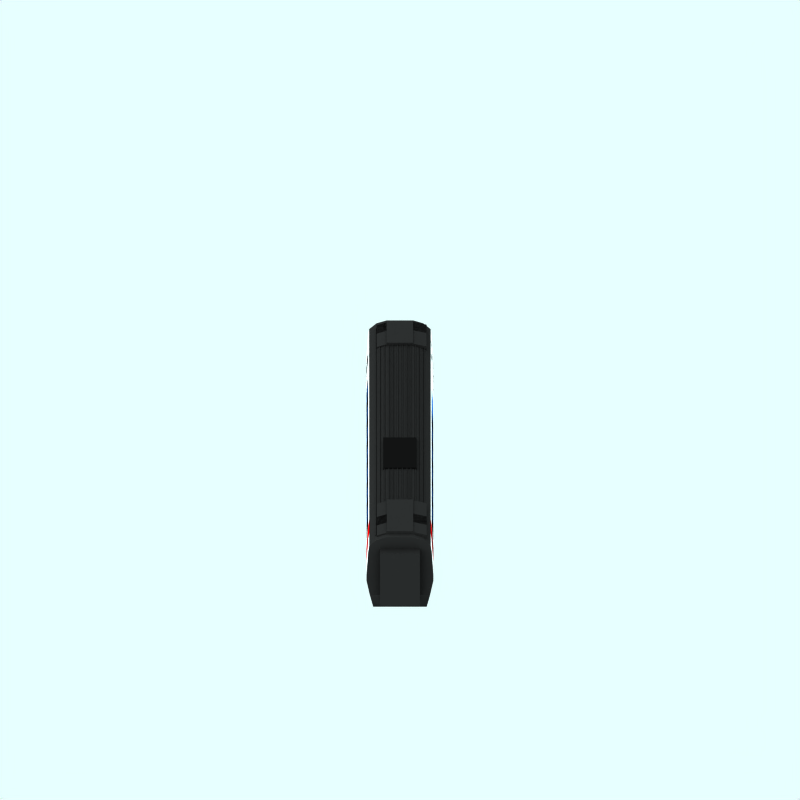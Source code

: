 # Source: br-222-buffet-emt.blend  (saved by Blender 2.77.0; exported with 4.5.12 LTS)
import bpy
from mathutils import Matrix  # noqa: F401  (used for matrix-valued properties, if any)

bpy.ops.wm.read_factory_settings(use_empty=True)
scene = bpy.context.scene
scene.name = 'Scene'

# ---- collections
col_collection_1 = bpy.data.collections.new('Collection 1'); scene.collection.children.link(col_collection_1)
col_collection_2 = bpy.data.collections.new('Collection 2'); scene.collection.children.link(col_collection_2)
col_collection_3 = bpy.data.collections.new('Collection 3'); scene.collection.children.link(col_collection_3)

# ---- materials (node trees are filled in below, after node groups)
mat_underframe = bpy.data.materials.new('Underframe')
mat_underframe.alpha_threshold = 0.0
mat_underframe.preview_render_type = 'FLAT'
mat_underframe.diffuse_color = (0.1334, 0.1334, 0.1334, 1.0)
mat_underframe.roughness = 0.5
mat_underframe.line_color = (0.0, 0.0, 0.0, 1.0)
mat_maincolour4 = bpy.data.materials.new('MainColour4')
mat_maincolour4.alpha_threshold = 0.0
mat_maincolour4.preview_render_type = 'CUBE'
mat_maincolour4.diffuse_color = (1.0, 0.0, 0.0, 1.0)
mat_maincolour4.specular_color = (1.0, 0.9999, 0.9999)
mat_maincolour4.roughness = 0.5
mat_maincolour4.line_color = (0.0, 0.0, 0.0, 1.0)
mat_maincolour1 = bpy.data.materials.new('MainColour1')
mat_maincolour1.alpha_threshold = 0.0
mat_maincolour1.preview_render_type = 'CUBE'
mat_maincolour1.diffuse_color = (0.4, 0.4, 0.4, 1.0)
mat_maincolour1.specular_color = (1.0, 0.9999, 0.9999)
mat_maincolour1.roughness = 0.5
mat_maincolour1.line_color = (0.0, 0.0, 0.0, 1.0)
mat_grill = bpy.data.materials.new('Grill')
mat_grill.alpha_threshold = 0.0
mat_grill.preview_render_type = 'CUBE'
mat_grill.diffuse_color = (0.05, 0.05, 0.05, 1.0)
mat_grill.specular_color = (1.0, 0.9999, 0.9999)
mat_grill.roughness = 0.5
mat_grill.line_color = (0.0, 0.0, 0.0, 1.0)
mat_endcoachcolour = bpy.data.materials.new('EndCoachColour')
mat_endcoachcolour.alpha_threshold = 0.0
mat_endcoachcolour.preview_render_type = 'CUBE'
mat_endcoachcolour.diffuse_color = (0.1197, 0.1197, 0.1197, 1.0)
mat_endcoachcolour.specular_color = (1.0, 0.9999, 0.9999)
mat_endcoachcolour.roughness = 0.5
mat_endcoachcolour.line_color = (0.0, 0.0, 0.0, 1.0)
mat_wheel = bpy.data.materials.new('wheel')
mat_wheel.alpha_threshold = 0.0
mat_wheel.preview_render_type = 'FLAT'
mat_wheel.diffuse_color = (0.2144, 0.2144, 0.2144, 1.0)
mat_wheel.roughness = 0.5
mat_wheel.line_color = (0.0, 0.0, 0.0, 1.0)
mat_maincolour3 = bpy.data.materials.new('MainColour3')
mat_maincolour3.alpha_threshold = 0.0
mat_maincolour3.preview_render_type = 'CUBE'
mat_maincolour3.diffuse_color = (1.0, 0.9999, 0.9999, 1.0)
mat_maincolour3.specular_color = (1.0, 0.9999, 0.9999)
mat_maincolour3.roughness = 0.5
mat_maincolour3.line_color = (0.0, 0.0, 0.0, 1.0)
mat_maincolour2 = bpy.data.materials.new('MainColour2')
mat_maincolour2.alpha_threshold = 0.0
mat_maincolour2.diffuse_color = (0.09725, 0.3573, 0.778, 1.0)
mat_maincolour2.roughness = 0.5
mat_maincolour5_001 = bpy.data.materials.new('MainColour5.001')
mat_maincolour5_001.alpha_threshold = 0.0
mat_maincolour5_001.diffuse_color = (0.09725, 0.3573, 0.778, 1.0)
mat_maincolour5_001.roughness = 0.5
mat_interior_001 = bpy.data.materials.new('Interior.001')
mat_interior_001.alpha_threshold = 0.0
mat_interior_001.preview_render_type = 'CUBE'
mat_interior_001.diffuse_color = (0.0001, 9.999e-05, 9.999e-05, 1.0)
mat_interior_001.specular_color = (1.0, 0.9999, 0.9999)
mat_interior_001.roughness = 0.5
mat_interior_001.line_color = (0.0, 0.0, 0.0, 1.0)
mat_maincolour4_001 = bpy.data.materials.new('MainColour4.001')
mat_maincolour4_001.alpha_threshold = 0.0
mat_maincolour4_001.preview_render_type = 'CUBE'
mat_maincolour4_001.diffuse_color = (0.801, 0.788, 0.788, 1.0)
mat_maincolour4_001.specular_color = (1.0, 0.9999, 0.9999)
mat_maincolour4_001.roughness = 0.5
mat_maincolour4_001.line_color = (0.0, 0.0, 0.0, 1.0)
mat_maincolour5 = bpy.data.materials.new('MainColour5')
mat_maincolour5.alpha_threshold = 0.0
mat_maincolour5.diffuse_color = (0.09725, 0.3573, 0.778, 1.0)
mat_maincolour5.roughness = 0.5

# ---- material node trees

# ---- world
world_world = bpy.data.worlds.new('World'); scene.world = world_world
world_world.color = (0.9059, 1.0, 1.0)
world_world.use_sun_shadow = False
world_world.sun_shadow_jitter_overblur = 0.0
world_world.cycles.sampling_method = 'NONE'
world_world.cycles.sample_map_resolution = 256

# ---- cameras
cam_camera_001 = bpy.data.cameras.new('Camera.001')
cam_camera_001.type = 'ORTHO'
cam_camera_001.passepartout_alpha = 0.2
cam_camera_001.clip_end = 100.0
cam_camera_001.lens = 35.0
cam_camera_001.sensor_width = 32.0
cam_camera_001.sensor_height = 18.0
cam_camera_001.ortho_scale = 24.0
cam_camera_001.display_size = 5.91
cam_camera_001.show_passepartout = False
cam_camera_001.show_safe_areas = True
cam_camera_001.dof.focus_distance = 0.0
cam_camera_001.dof.aperture_fstop = 128.0

# ---- lights
light_lamp = bpy.data.lights.new('Lamp', 'SUN')
light_lamp.transmission_factor = 0.0
light_lamp.angle = 1.571
light_lamp.energy = 0.028
light_lamp.shadow_buffer_clip_start = 0.5
light_lamp.shadow_soft_size = 1.0
light_lamp.shadow_cascade_max_distance = 1000.0
light_lamp.cycles.use_multiple_importance_sampling = False

# ---- meshes
me_plane_010 = bpy.data.meshes.new('Plane.010')
me_plane_010.from_pydata([(-3.2, 2.3, 0.9503), (-3.07, 2.3, 0.9503), (-3.2, 2.43, 0.9307), (-2.43, 2.3, 0.9503), (-2.51, 2.3, 0.9503), (-2.93, 2.3, 0.9503), (-2.71, 2.5, 0.9203), (-2.57, 2.5, 0.9203), (-3.13, 2.5, 0.9203), (-2.79, 2.3, 0.9503), (-2.65, 2.3, 0.9503), (-2.85, 2.5, 0.9203), (-2.99, 2.5, 0.9203), (-3.18, 1.3, 1.0), (-2.43, 1.3, 1.0), (-2.481, 1.3, 1.0), (-3.047, 1.3, 1.0), (-3.2, 1.3, 1.0), (-2.906, 1.3, 1.0), (-2.764, 1.3, 1.0), (-2.622, 1.3, 1.0), (-3.109, 1.5, 1.0), (-3.2, 1.5, 1.0), (-2.967, 1.5, 1.0), (-2.825, 1.5, 1.0), (-2.683, 1.5, 1.0), (-2.55, 1.5, 1.0), (-2.43, 1.5, 1.0), (-3.2, 1.05, 0.9503), (-3.07, 1.05, 0.9503), (-2.43, 1.05, 0.9503), (-2.511, 1.05, 0.9503), (-2.93, 1.05, 0.9503), (-2.793, 1.05, 0.9503), (-2.652, 1.05, 0.9503), (-3.2, 2.5, 0.9203), (-2.43, 2.5, 0.9203), (-2.43, 2.36, 0.9414), (-2.43, 2.22, 0.9553), (-2.43, 2.08, 0.9641), (-2.43, 1.94, 0.9727), (-2.43, 1.8, 0.9816), (-2.43, 1.66, 0.9903), (-2.43, 1.52, 0.9991), (-2.43, 1.38, 1.0), (-2.43, 1.25, 0.9903), (-2.43, 1.11, 0.9623), (-2.43, 0.9701, 0.9346), (-2.43, 0.9, 0.9203), (-2.5, 0.9, 0.9203), (-2.64, 0.9, 0.9203), (-2.78, 0.9, 0.9203), (-2.92, 0.9, 0.9203), (-3.06, 0.9, 0.9203), (-3.2, 0.9, 0.9203), (-3.2, 1.04, 0.9484), (-3.2, 1.18, 0.9763), (-3.2, 1.32, 1.0), (-3.2, 1.45, 1.0), (-3.2, 1.59, 0.9947), (-3.2, 1.73, 0.9861), (-3.2, 1.87, 0.9772), (-3.2, 2.01, 0.9685), (-3.2, 2.15, 0.9603), (-3.2, 2.29, 0.9509), (9.891, 2.3, 0.9503), (10.02, 2.3, 0.9503), (9.891, 2.43, 0.9307), (10.66, 2.3, 0.9503), (10.58, 2.3, 0.9503), (10.16, 2.3, 0.9503), (10.38, 2.5, 0.9203), (10.52, 2.5, 0.9203), (9.961, 2.5, 0.9203), (10.3, 2.3, 0.9503), (10.44, 2.3, 0.9503), (10.24, 2.5, 0.9203), (10.1, 2.5, 0.9203), (9.911, 1.3, 1.0), (10.66, 1.3, 1.0), (10.61, 1.3, 1.0), (10.04, 1.3, 1.0), (9.891, 1.3, 1.0), (10.19, 1.3, 1.0), (10.33, 1.3, 1.0), (10.47, 1.3, 1.0), (9.982, 1.5, 1.0), (9.891, 1.5, 1.0), (10.12, 1.5, 1.0), (10.27, 1.5, 1.0), (10.41, 1.5, 1.0), (10.54, 1.5, 1.0), (10.66, 1.5, 1.0), (9.891, 1.05, 0.9503), (10.02, 1.05, 0.9503), (10.66, 1.05, 0.9503), (10.58, 1.05, 0.9503), (10.16, 1.05, 0.9503), (10.3, 1.05, 0.9503), (10.44, 1.05, 0.9503), (9.891, 2.5, 0.9203), (10.66, 2.5, 0.9203), (10.66, 2.36, 0.9414), (10.66, 2.22, 0.9553), (10.66, 2.08, 0.9641), (10.66, 1.94, 0.9727), (10.66, 1.8, 0.9816), (10.66, 1.66, 0.9903), (10.66, 1.52, 0.9991), (10.66, 1.38, 1.0), (10.66, 1.25, 0.9903), (10.66, 1.11, 0.9623), (10.66, 0.9701, 0.9346), (10.66, 0.9, 0.9203), (10.59, 0.9, 0.9203), (10.45, 0.9, 0.9203), (10.31, 0.9, 0.9203), (10.17, 0.9, 0.9203), (10.03, 0.9, 0.9203), (9.891, 0.9, 0.9203), (9.891, 1.04, 0.9484), (9.891, 1.18, 0.9763), (9.891, 1.32, 1.0), (9.891, 1.45, 1.0), (9.891, 1.59, 0.9947), (9.891, 1.73, 0.9861), (9.891, 1.87, 0.9772), (9.891, 2.01, 0.9685), (9.891, 2.15, 0.9603), (9.891, 2.29, 0.9509)], [(37, 38), (102, 103)], [(0, 1, 2), (4, 3, 37), (6, 4, 37, 7), (8, 2, 1, 5), (9, 10, 11, 12), (10, 4, 6, 11), (5, 9, 12, 8), (30, 46, 31), (30, 31, 47), (31, 34, 49, 47), (47, 49, 48), (33, 50, 49, 34), (32, 51, 50, 33), (29, 52, 51, 32), (29, 53, 52), (28, 55, 53, 29), (53, 55, 54), (26, 44, 27), (28, 29, 56), (16, 18, 21, 22), (16, 22, 58), (16, 33, 34, 18), (13, 16, 58, 57), (13, 32, 33, 16), (13, 57, 17), (13, 17, 56), (13, 56, 29, 32), (21, 59, 22), (21, 23, 60, 59), (23, 24, 61, 60), (24, 25, 62, 61), (25, 26, 63, 62), (18, 19, 23, 21), (18, 34, 31, 19), (19, 31, 46, 20), (19, 20, 24, 23), (15, 20, 46, 45), (15, 25, 24, 20), (14, 44, 26, 15), (15, 26, 25), (14, 15, 45), (26, 43, 64, 63), (26, 27, 43), (0, 64, 1), (1, 64, 43, 42), (1, 42, 41, 5), (5, 41, 40, 9), (9, 40, 39, 10), (4, 10, 39, 38), (3, 4, 38), (7, 37, 36), (2, 8, 35), (65, 66, 67), (69, 68, 102), (71, 69, 102, 72), (73, 67, 66, 70), (74, 75, 76, 77), (75, 69, 71, 76), (70, 74, 77, 73), (95, 111, 96), (95, 96, 112), (96, 99, 114, 112), (112, 114, 113), (98, 115, 114, 99), (97, 116, 115, 98), (94, 117, 116, 97), (94, 118, 117), (93, 120, 118, 94), (118, 120, 119), (91, 109, 92), (93, 94, 121), (81, 83, 86, 87), (81, 87, 123), (81, 98, 99, 83), (78, 81, 123, 122), (78, 97, 98, 81), (78, 122, 82), (78, 82, 121), (78, 121, 94, 97), (86, 124, 87), (86, 88, 125, 124), (88, 89, 126, 125), (89, 90, 127, 126), (90, 91, 128, 127), (83, 84, 88, 86), (83, 99, 96, 84), (84, 96, 111, 85), (84, 85, 89, 88), (80, 85, 111, 110), (80, 90, 89, 85), (79, 109, 91, 80), (80, 91, 90), (79, 80, 110), (91, 108, 129, 128), (91, 92, 108), (65, 129, 66), (66, 129, 108, 107), (66, 107, 106, 70), (70, 106, 105, 74), (74, 105, 104, 75), (69, 75, 104, 103), (68, 69, 103), (72, 102, 101), (67, 73, 100)])
me_plane_010.polygons.foreach_set('use_smooth', [True] * 104)
me_plane_010.materials.append(mat_underframe)
me_plane_010.materials.append(mat_underframe)
me_plane_010.use_remesh_preserve_volume = False
me_plane_010.use_remesh_preserve_attributes = False
me_plane_010.use_mirror_vertex_groups = False
me_plane_010.update()
me_plane_009 = bpy.data.meshes.new('Plane.009')
me_plane_009.from_pydata([(-3.2, 2.3, 0.9503), (-3.07, 2.3, 0.9503), (-3.2, 2.43, 0.9307), (-2.43, 2.3, 0.9503), (-2.51, 2.3, 0.9503), (-2.93, 2.3, 0.9503), (-2.71, 2.5, 0.9203), (-2.57, 2.5, 0.9203), (-3.13, 2.5, 0.9203), (-2.79, 2.3, 0.9503), (-2.65, 2.3, 0.9503), (-2.85, 2.5, 0.9203), (-2.99, 2.5, 0.9203), (-3.18, 1.3, 1.0), (-2.43, 1.3, 1.0), (-2.481, 1.3, 1.0), (-3.047, 1.3, 1.0), (-3.2, 1.3, 1.0), (-2.906, 1.3, 1.0), (-2.764, 1.3, 1.0), (-2.622, 1.3, 1.0), (-3.109, 1.5, 1.0), (-3.2, 1.5, 1.0), (-2.967, 1.5, 1.0), (-2.825, 1.5, 1.0), (-2.683, 1.5, 1.0), (-2.55, 1.5, 1.0), (-2.43, 1.5, 1.0), (-3.2, 1.05, 0.9503), (-3.07, 1.05, 0.9503), (-2.43, 1.05, 0.9503), (-2.511, 1.05, 0.9503), (-2.93, 1.05, 0.9503), (-2.793, 1.05, 0.9503), (-2.652, 1.05, 0.9503), (-3.2, 2.5, 0.9203), (-2.43, 2.5, 0.9203), (-2.43, 2.36, 0.9414), (-2.43, 2.22, 0.9553), (-2.43, 2.08, 0.9641), (-2.43, 1.94, 0.9727), (-2.43, 1.8, 0.9816), (-2.43, 1.66, 0.9903), (-2.43, 1.52, 0.9991), (-2.43, 1.38, 1.0), (-2.43, 1.25, 0.9903), (-2.43, 1.11, 0.9623), (-2.43, 0.9701, 0.9346), (-2.43, 0.9, 0.9203), (-2.5, 0.9, 0.9203), (-2.64, 0.9, 0.9203), (-2.78, 0.9, 0.9203), (-2.92, 0.9, 0.9203), (-3.06, 0.9, 0.9203), (-3.2, 0.9, 0.9203), (-3.2, 1.04, 0.9484), (-3.2, 1.18, 0.9763), (-3.2, 1.32, 1.0), (-3.2, 1.45, 1.0), (-3.2, 1.59, 0.9947), (-3.2, 1.73, 0.9861), (-3.2, 1.87, 0.9772), (-3.2, 2.01, 0.9685), (-3.2, 2.15, 0.9603), (-3.2, 2.29, 0.9509), (9.891, 2.3, 0.9503), (10.02, 2.3, 0.9503), (9.891, 2.43, 0.9307), (10.66, 2.3, 0.9503), (10.58, 2.3, 0.9503), (10.16, 2.3, 0.9503), (10.38, 2.5, 0.9203), (10.52, 2.5, 0.9203), (9.961, 2.5, 0.9203), (10.3, 2.3, 0.9503), (10.44, 2.3, 0.9503), (10.24, 2.5, 0.9203), (10.1, 2.5, 0.9203), (9.911, 1.3, 1.0), (10.66, 1.3, 1.0), (10.61, 1.3, 1.0), (10.04, 1.3, 1.0), (9.891, 1.3, 1.0), (10.19, 1.3, 1.0), (10.33, 1.3, 1.0), (10.47, 1.3, 1.0), (9.982, 1.5, 1.0), (9.891, 1.5, 1.0), (10.12, 1.5, 1.0), (10.27, 1.5, 1.0), (10.41, 1.5, 1.0), (10.54, 1.5, 1.0), (10.66, 1.5, 1.0), (9.891, 1.05, 0.9503), (10.02, 1.05, 0.9503), (10.66, 1.05, 0.9503), (10.58, 1.05, 0.9503), (10.16, 1.05, 0.9503), (10.3, 1.05, 0.9503), (10.44, 1.05, 0.9503), (9.891, 2.5, 0.9203), (10.66, 2.5, 0.9203), (10.66, 2.36, 0.9414), (10.66, 2.22, 0.9553), (10.66, 2.08, 0.9641), (10.66, 1.94, 0.9727), (10.66, 1.8, 0.9816), (10.66, 1.66, 0.9903), (10.66, 1.52, 0.9991), (10.66, 1.38, 1.0), (10.66, 1.25, 0.9903), (10.66, 1.11, 0.9623), (10.66, 0.9701, 0.9346), (10.66, 0.9, 0.9203), (10.59, 0.9, 0.9203), (10.45, 0.9, 0.9203), (10.31, 0.9, 0.9203), (10.17, 0.9, 0.9203), (10.03, 0.9, 0.9203), (9.891, 0.9, 0.9203), (9.891, 1.04, 0.9484), (9.891, 1.18, 0.9763), (9.891, 1.32, 1.0), (9.891, 1.45, 1.0), (9.891, 1.59, 0.9947), (9.891, 1.73, 0.9861), (9.891, 1.87, 0.9772), (9.891, 2.01, 0.9685), (9.891, 2.15, 0.9603), (9.891, 2.29, 0.9509)], [(37, 38), (102, 103)], [(0, 1, 2), (4, 3, 37), (6, 4, 37, 7), (8, 2, 1, 5), (9, 10, 11, 12), (10, 4, 6, 11), (5, 9, 12, 8), (30, 46, 31), (30, 31, 47), (31, 34, 49, 47), (47, 49, 48), (33, 50, 49, 34), (32, 51, 50, 33), (29, 52, 51, 32), (29, 53, 52), (28, 55, 53, 29), (53, 55, 54), (26, 44, 27), (28, 29, 56), (16, 18, 21, 22), (16, 22, 58), (16, 33, 34, 18), (13, 16, 58, 57), (13, 32, 33, 16), (13, 57, 17), (13, 17, 56), (13, 56, 29, 32), (21, 59, 22), (21, 23, 60, 59), (23, 24, 61, 60), (24, 25, 62, 61), (25, 26, 63, 62), (18, 19, 23, 21), (18, 34, 31, 19), (19, 31, 46, 20), (19, 20, 24, 23), (15, 20, 46, 45), (15, 25, 24, 20), (14, 44, 26, 15), (15, 26, 25), (14, 15, 45), (26, 43, 64, 63), (26, 27, 43), (0, 64, 1), (1, 64, 43, 42), (1, 42, 41, 5), (5, 41, 40, 9), (9, 40, 39, 10), (4, 10, 39, 38), (3, 4, 38), (7, 37, 36), (2, 8, 35), (65, 66, 67), (69, 68, 102), (71, 69, 102, 72), (73, 67, 66, 70), (74, 75, 76, 77), (75, 69, 71, 76), (70, 74, 77, 73), (95, 111, 96), (95, 96, 112), (96, 99, 114, 112), (112, 114, 113), (98, 115, 114, 99), (97, 116, 115, 98), (94, 117, 116, 97), (94, 118, 117), (93, 120, 118, 94), (118, 120, 119), (91, 109, 92), (93, 94, 121), (81, 83, 86, 87), (81, 87, 123), (81, 98, 99, 83), (78, 81, 123, 122), (78, 97, 98, 81), (78, 122, 82), (78, 82, 121), (78, 121, 94, 97), (86, 124, 87), (86, 88, 125, 124), (88, 89, 126, 125), (89, 90, 127, 126), (90, 91, 128, 127), (83, 84, 88, 86), (83, 99, 96, 84), (84, 96, 111, 85), (84, 85, 89, 88), (80, 85, 111, 110), (80, 90, 89, 85), (79, 109, 91, 80), (80, 91, 90), (79, 80, 110), (91, 108, 129, 128), (91, 92, 108), (65, 129, 66), (66, 129, 108, 107), (66, 107, 106, 70), (70, 106, 105, 74), (74, 105, 104, 75), (69, 75, 104, 103), (68, 69, 103), (72, 102, 101), (67, 73, 100)])
me_plane_009.polygons.foreach_set('use_smooth', [True] * 104)
me_plane_009.materials.append(mat_underframe)
me_plane_009.materials.append(mat_underframe)
me_plane_009.use_remesh_preserve_volume = False
me_plane_009.use_remesh_preserve_attributes = False
me_plane_009.use_mirror_vertex_groups = False
me_plane_009.update()
me_plane_003 = bpy.data.meshes.new('Plane.003')
me_plane_003.from_pydata([(-3.2, 2.3, 0.9503), (-3.07, 2.3, 0.9503), (-3.2, 2.43, 0.9307), (-2.43, 2.3, 0.9503), (-2.51, 2.3, 0.9503), (-2.93, 2.3, 0.9503), (-2.71, 2.5, 0.9203), (-2.57, 2.5, 0.9203), (-3.13, 2.5, 0.9203), (-2.79, 2.3, 0.9503), (-2.65, 2.3, 0.9503), (-2.85, 2.5, 0.9203), (-2.99, 2.5, 0.9203), (-3.18, 1.3, 1.0), (-2.43, 1.3, 1.0), (-2.481, 1.3, 1.0), (-3.047, 1.3, 1.0), (-3.2, 1.3, 1.0), (-2.906, 1.3, 1.0), (-2.764, 1.3, 1.0), (-2.622, 1.3, 1.0), (-3.109, 1.5, 1.0), (-3.2, 1.5, 1.0), (-2.967, 1.5, 1.0), (-2.825, 1.5, 1.0), (-2.683, 1.5, 1.0), (-2.55, 1.5, 1.0), (-2.43, 1.5, 1.0), (-3.2, 1.05, 0.9503), (-3.07, 1.05, 0.9503), (-2.43, 1.05, 0.9503), (-2.511, 1.05, 0.9503), (-2.93, 1.05, 0.9503), (-2.793, 1.05, 0.9503), (-2.652, 1.05, 0.9503), (-3.2, 2.5, 0.9203), (-2.43, 2.5, 0.9203), (-2.43, 2.36, 0.9414), (-2.43, 2.22, 0.9553), (-2.43, 2.08, 0.9641), (-2.43, 1.94, 0.9727), (-2.43, 1.8, 0.9816), (-2.43, 1.66, 0.9903), (-2.43, 1.52, 0.9991), (-2.43, 1.38, 1.0), (-2.43, 1.25, 0.9903), (-2.43, 1.11, 0.9623), (-2.43, 0.9701, 0.9346), (-2.43, 0.9, 0.9203), (-2.5, 0.9, 0.9203), (-2.64, 0.9, 0.9203), (-2.78, 0.9, 0.9203), (-2.92, 0.9, 0.9203), (-3.06, 0.9, 0.9203), (-3.2, 0.9, 0.9203), (-3.2, 1.04, 0.9484), (-3.2, 1.18, 0.9763), (-3.2, 1.32, 1.0), (-3.2, 1.45, 1.0), (-3.2, 1.59, 0.9947), (-3.2, 1.73, 0.9861), (-3.2, 1.87, 0.9772), (-3.2, 2.01, 0.9685), (-3.2, 2.15, 0.9603), (-3.2, 2.29, 0.9509)], [(37, 38)], [(0, 1, 2), (4, 3, 37), (6, 4, 37, 7), (8, 2, 1, 5), (9, 10, 11, 12), (10, 4, 6, 11), (5, 9, 12, 8), (30, 46, 31), (30, 31, 47), (31, 34, 49, 47), (47, 49, 48), (33, 50, 49, 34), (32, 51, 50, 33), (29, 52, 51, 32), (29, 53, 52), (28, 55, 53, 29), (53, 55, 54), (26, 44, 27), (28, 29, 56), (16, 18, 21, 22), (16, 22, 58), (16, 33, 34, 18), (13, 16, 58, 57), (13, 32, 33, 16), (13, 57, 17), (13, 17, 56), (13, 56, 29, 32), (21, 59, 22), (21, 23, 60, 59), (23, 24, 61, 60), (24, 25, 62, 61), (25, 26, 63, 62), (18, 19, 23, 21), (18, 34, 31, 19), (19, 31, 46, 20), (19, 20, 24, 23), (15, 20, 46, 45), (15, 25, 24, 20), (14, 44, 26, 15), (15, 26, 25), (14, 15, 45), (26, 43, 64, 63), (26, 27, 43), (0, 64, 1), (1, 64, 43, 42), (1, 42, 41, 5), (5, 41, 40, 9), (9, 40, 39, 10), (4, 10, 39, 38), (3, 4, 38), (7, 37, 36), (2, 8, 35)])
me_plane_003.polygons.foreach_set('use_smooth', [True] * 52)
me_plane_003.polygons.foreach_set('material_index', [1, 0, 0, 0, 0, 1, 1, 1, 1, 0, 0, 1, 0, 1, 0, 0, 1, 0, 0, 1, 1, 1, 0, 0, 0, 1, 1, 1, 0, 1, 0, 1, 0, 0, 1, 1, 0, 0, 1, 1, 1, 0, 0, 1, 1, 0, 1, 0, 1, 0, 1, 0])
me_plane_003.materials.append(mat_maincolour4)
me_plane_003.materials.append(mat_maincolour4)
me_plane_003.use_remesh_preserve_volume = False
me_plane_003.use_remesh_preserve_attributes = False
me_plane_003.use_mirror_vertex_groups = False
me_plane_003.update()
me_plane_007 = bpy.data.meshes.new('Plane.007')
me_plane_007.from_pydata([(0.9497, 1.05, 2.3), (0.9497, 1.05, 2.1), (0.9747, 1.175, 2.3), (0.9747, 1.175, 2.1)], [], [(0, 1, 3, 2)])
me_plane_007.polygons.foreach_set('use_smooth', [True] * 1)
me_plane_007.materials.append(mat_maincolour1)
me_plane_007.use_remesh_preserve_volume = False
me_plane_007.use_remesh_preserve_attributes = False
me_plane_007.use_mirror_vertex_groups = False
me_plane_007.update()
me_plane_006 = bpy.data.meshes.new('Plane.006')
me_plane_006.from_pydata([(0.9497, 1.05, -7.2), (0.9497, 1.05, -7.4), (0.9747, 1.175, -7.2), (0.9747, 1.175, -7.4)], [], [(0, 1, 3, 2)])
me_plane_006.polygons.foreach_set('use_smooth', [True] * 1)
me_plane_006.materials.append(mat_maincolour1)
me_plane_006.use_remesh_preserve_volume = False
me_plane_006.use_remesh_preserve_attributes = False
me_plane_006.use_mirror_vertex_groups = False
me_plane_006.update()
me_plane_002 = bpy.data.meshes.new('Plane.002')
me_plane_002.from_pydata([(0.9503, 1.05, -7.2), (0.9503, 1.05, -7.4), (0.9753, 1.175, -7.2), (0.9753, 1.175, -7.4)], [], [(0, 1, 3, 2)])
me_plane_002.polygons.foreach_set('use_smooth', [True] * 1)
me_plane_002.materials.append(mat_maincolour1)
me_plane_002.use_remesh_preserve_volume = False
me_plane_002.use_remesh_preserve_attributes = False
me_plane_002.use_mirror_vertex_groups = False
me_plane_002.update()
me_plane_001 = bpy.data.meshes.new('Plane.001')
me_plane_001.from_pydata([(0.9503, 1.05, 2.3), (0.9503, 1.05, 2.1), (0.9753, 1.175, 2.3), (0.9753, 1.175, 2.1)], [], [(0, 1, 3, 2)])
me_plane_001.polygons.foreach_set('use_smooth', [True] * 1)
me_plane_001.materials.append(mat_maincolour1)
me_plane_001.use_remesh_preserve_volume = False
me_plane_001.use_remesh_preserve_attributes = False
me_plane_001.use_mirror_vertex_groups = False
me_plane_001.update()
me_cube_005 = bpy.data.meshes.new('Cube.005')
me_cube_005.from_pydata([(0.5, 1.9, 0.85), (0.5, 0.1, 0.85), (-0.5, 0.1, 0.85), (-0.5, 1.9, 0.85), (0.5, 1.9, 2.85), (0.5, 0.1, 2.85), (-0.5, 0.1, 2.85), (-0.5, 1.9, 2.85)], [], [(0, 1, 2, 3), (4, 7, 6, 5), (0, 4, 5, 1), (1, 5, 6, 2), (2, 6, 7, 3), (4, 0, 3, 7)])
me_cube_005.materials.append(mat_grill)
me_cube_005.use_remesh_preserve_volume = False
me_cube_005.use_remesh_preserve_attributes = False
me_cube_005.use_mirror_vertex_groups = False
me_cube_005.update()
me_cube_022 = bpy.data.meshes.new('Cube.022')
me_cube_022.from_pydata([(3.8, 2.9, -0.4), (3.8, 2.5, -0.4), (3.2, 2.5, -0.4), (3.2, 2.9, -0.4), (3.8, 2.9, 0.4), (3.8, 2.5, 0.4), (3.2, 2.5, 0.4), (3.2, 2.9, 0.4), (3.2, 2.4, 0.8), (3.8, 2.4, 0.8), (3.2, 2.4, -0.7), (3.8, 2.4, -0.7), (3.8, 2.77, 0.8), (3.2, 2.77, 0.8), (3.2, 2.87, 0.4), (3.8, 2.87, 0.4), (3.8, 2.75, -0.7), (3.2, 2.75, -0.7), (3.2, 2.85, -0.4), (3.8, 2.85, -0.4)], [], [(0, 4, 5, 1), (1, 5, 6, 2), (2, 6, 7, 3), (4, 0, 3, 7), (6, 5, 9, 8), (1, 2, 10, 11), (4, 7, 14, 15), (15, 14, 13, 12), (6, 8, 13, 14), (8, 9, 12, 13), (5, 15, 12, 9), (3, 0, 19, 18), (18, 19, 16, 17), (1, 11, 16, 19), (2, 18, 17, 10), (10, 17, 16, 11)])
me_cube_022.materials.append(mat_endcoachcolour)
me_cube_022.use_remesh_preserve_volume = False
me_cube_022.use_remesh_preserve_attributes = False
me_cube_022.use_mirror_vertex_groups = False
me_cube_022.update()
me_cube_021 = bpy.data.meshes.new('Cube.021')
me_cube_021.from_pydata([(3.2, 2.9, -0.4), (3.2, 2.5, -0.4), (1.9, 2.5, -0.4), (1.9, 2.9, -0.4), (3.2, 2.9, 0.4), (3.2, 2.5, 0.4), (1.9, 2.5, 0.4), (1.9, 2.9, 0.4), (1.9, 2.4, 0.8), (3.2, 2.4, 0.8), (1.9, 2.4, -0.7), (3.2, 2.4, -0.7), (3.2, 2.77, 0.8), (1.9, 2.77, 0.8), (1.9, 2.87, 0.4), (3.2, 2.87, 0.4), (3.2, 2.75, -0.7), (1.9, 2.75, -0.7), (1.9, 2.85, -0.4), (3.2, 2.85, -0.4)], [], [(0, 4, 5, 1), (1, 5, 6, 2), (2, 6, 7, 3), (4, 0, 3, 7), (6, 5, 9, 8), (1, 2, 10, 11), (4, 7, 14, 15), (15, 14, 13, 12), (6, 8, 13, 14), (8, 9, 12, 13), (5, 15, 12, 9), (3, 0, 19, 18), (18, 19, 16, 17), (1, 11, 16, 19), (2, 18, 17, 10), (10, 17, 16, 11)])
me_cube_021.materials.append(mat_endcoachcolour)
me_cube_021.use_remesh_preserve_volume = False
me_cube_021.use_remesh_preserve_attributes = False
me_cube_021.use_mirror_vertex_groups = False
me_cube_021.update()
me_cube_020 = bpy.data.meshes.new('Cube.020')
me_cube_020.from_pydata([(3.2, 2.77, 0.8), (2.7, 2.77, 0.8), (2.7, 2.87, 0.4), (3.2, 2.87, 0.4), (3.2, 2.75, -0.7), (2.7, 2.75, -0.7), (2.7, 2.85, -0.4), (3.2, 2.85, -0.4)], [], [(1, 0, 3, 2), (6, 7, 4, 5)])
me_cube_020.materials.append(mat_grill)
me_cube_020.use_remesh_preserve_volume = False
me_cube_020.use_remesh_preserve_attributes = False
me_cube_020.use_mirror_vertex_groups = False
me_cube_020.update()
me_cube_019 = bpy.data.meshes.new('Cube.019')
me_cube_019.from_pydata([(8.8, 2.77, 0.8), (8.3, 2.77, 0.8), (8.3, 2.87, 0.4), (8.8, 2.87, 0.4), (8.8, 2.75, -0.7), (8.3, 2.75, -0.7), (8.3, 2.85, -0.4), (8.8, 2.85, -0.4)], [], [(1, 0, 3, 2), (6, 7, 4, 5)])
me_cube_019.materials.append(mat_grill)
me_cube_019.use_remesh_preserve_volume = False
me_cube_019.use_remesh_preserve_attributes = False
me_cube_019.use_mirror_vertex_groups = False
me_cube_019.update()
me_cube_004 = bpy.data.meshes.new('Cube.004')
me_cube_004.from_pydata([(0.72, 2.72, -8.7), (0.72, 2.62, -8.7), (0.74, 2.6, -8.7), (0.74, 2.7, -8.7), (0.72, 2.72, 3.7), (0.72, 2.62, 3.7), (0.74, 2.6, 3.7), (0.74, 2.7, 3.7), (0.6, 2.77, -8.7), (0.6, 2.67, -8.7), (0.62, 2.66, -8.7), (0.62, 2.76, -8.7), (0.6, 2.77, 3.7), (0.6, 2.67, 3.7), (0.62, 2.66, 3.7), (0.62, 2.76, 3.7), (0.46, 2.82, -8.7), (0.46, 2.72, -8.7), (0.48, 2.71, -8.7), (0.48, 2.81, -8.7), (0.46, 2.82, 3.7), (0.46, 2.72, 3.7), (0.48, 2.71, 3.7), (0.48, 2.81, 3.7), (0.32, 2.84, -8.7), (0.32, 2.74, -8.7), (0.34, 2.74, -8.7), (0.34, 2.84, -8.7), (0.32, 2.84, 3.7), (0.32, 2.74, 3.7), (0.34, 2.74, 3.7), (0.34, 2.84, 3.7), (0.2, 2.84, -8.7), (0.2, 2.74, -8.7), (0.22, 2.74, -8.7), (0.22, 2.84, -8.7), (0.2, 2.84, 3.7), (0.2, 2.74, 3.7), (0.22, 2.74, 3.7), (0.22, 2.84, 3.7), (0.06, 2.84, -8.7), (0.06, 2.74, -8.7), (0.08, 2.74, -8.7), (0.08, 2.84, -8.7), (0.06, 2.84, 3.7), (0.06, 2.74, 3.7), (0.08, 2.74, 3.7), (0.08, 2.84, 3.7), (-0.06, 2.84, -8.7), (-0.06, 2.74, -8.7), (-0.08, 2.74, -8.7), (-0.08, 2.84, -8.7), (-0.06, 2.84, 3.7), (-0.06, 2.74, 3.7), (-0.08, 2.74, 3.7), (-0.08, 2.84, 3.7), (-0.2, 2.84, -8.7), (-0.2, 2.74, -8.7), (-0.22, 2.74, -8.7), (-0.22, 2.84, -8.7), (-0.2, 2.84, 3.7), (-0.2, 2.74, 3.7), (-0.22, 2.74, 3.7), (-0.22, 2.84, 3.7), (-0.32, 2.84, -8.7), (-0.32, 2.74, -8.7), (-0.34, 2.74, -8.7), (-0.34, 2.84, -8.7), (-0.32, 2.84, 3.7), (-0.32, 2.74, 3.7), (-0.34, 2.74, 3.7), (-0.34, 2.84, 3.7), (-0.46, 2.82, -8.7), (-0.46, 2.72, -8.7), (-0.48, 2.71, -8.7), (-0.48, 2.81, -8.7), (-0.46, 2.82, 3.7), (-0.46, 2.72, 3.7), (-0.48, 2.71, 3.7), (-0.48, 2.81, 3.7), (-0.6, 2.77, -8.7), (-0.6, 2.67, -8.7), (-0.62, 2.66, -8.7), (-0.62, 2.76, -8.7), (-0.6, 2.77, 3.7), (-0.6, 2.67, 3.7), (-0.62, 2.66, 3.7), (-0.62, 2.76, 3.7), (-0.72, 2.72, -8.7), (-0.72, 2.62, -8.7), (-0.74, 2.6, -8.7), (-0.74, 2.7, -8.7), (-0.72, 2.72, 3.7), (-0.72, 2.62, 3.7), (-0.74, 2.6, 3.7), (-0.74, 2.7, 3.7), (0.4, 2.8, -9.0), (-0.4, 2.8, -9.0), (-0.4, 2.8, 4.0), (0.4, 2.8, 4.0), (0.92, 2.5, -9.0), (-0.92, 2.5, -9.0), (0.7, 2.7, -9.0), (-0.7, 2.7, -9.0), (-0.7, 2.7, 4.0), (0.7, 2.7, 4.0), (-0.92, 2.5, 4.0), (0.92, 2.5, 4.0)], [], [(0, 1, 2, 3), (4, 7, 6, 5), (0, 4, 5, 1), (1, 5, 6, 2), (2, 6, 7, 3), (4, 0, 3, 7), (8, 9, 10, 11), (12, 15, 14, 13), (8, 12, 13, 9), (9, 13, 14, 10), (10, 14, 15, 11), (12, 8, 11, 15), (16, 17, 18, 19), (20, 23, 22, 21), (16, 20, 21, 17), (17, 21, 22, 18), (18, 22, 23, 19), (20, 16, 19, 23), (24, 25, 26, 27), (28, 31, 30, 29), (24, 28, 29, 25), (25, 29, 30, 26), (26, 30, 31, 27), (28, 24, 27, 31), (32, 33, 34, 35), (36, 39, 38, 37), (32, 36, 37, 33), (33, 37, 38, 34), (34, 38, 39, 35), (36, 32, 35, 39), (40, 41, 42, 43), (44, 47, 46, 45), (40, 44, 45, 41), (41, 45, 46, 42), (42, 46, 47, 43), (44, 40, 43, 47), (48, 49, 50, 51), (52, 55, 54, 53), (48, 52, 53, 49), (49, 53, 54, 50), (50, 54, 55, 51), (52, 48, 51, 55), (56, 57, 58, 59), (60, 63, 62, 61), (56, 60, 61, 57), (57, 61, 62, 58), (58, 62, 63, 59), (60, 56, 59, 63), (64, 65, 66, 67), (68, 71, 70, 69), (64, 68, 69, 65), (65, 69, 70, 66), (66, 70, 71, 67), (68, 64, 67, 71), (72, 73, 74, 75), (76, 79, 78, 77), (72, 76, 77, 73), (73, 77, 78, 74), (74, 78, 79, 75), (76, 72, 75, 79), (80, 81, 82, 83), (84, 87, 86, 85), (80, 84, 85, 81), (81, 85, 86, 82), (82, 86, 87, 83), (84, 80, 83, 87), (88, 89, 90, 91), (92, 95, 94, 93), (88, 92, 93, 89), (89, 93, 94, 90), (90, 94, 95, 91), (92, 88, 91, 95), (103, 104, 98, 97), (99, 96, 97, 98), (96, 99, 105, 102), (101, 106, 104, 103), (107, 100, 102, 105)])
me_cube_004.polygons.foreach_set('use_smooth', [0, 0, 0, 0, 0, 0, 0, 0, 0, 0, 0, 0, 0, 0, 0, 0, 0, 0, 0, 0, 0, 0, 0, 0, 0, 0, 0, 0, 0, 0, 0, 0, 0, 0, 0, 0, 0, 0, 0, 0, 0, 0, 0, 0, 0, 0, 0, 0, 0, 0, 0, 0, 0, 0, 0, 0, 0, 0, 0, 0, 0, 0, 0, 0, 0, 0, 0, 0, 0, 0, 0, 0, 1, 1, 1, 1, 1])
me_cube_004.materials.append(mat_endcoachcolour)
me_cube_004.use_remesh_preserve_volume = False
me_cube_004.use_remesh_preserve_attributes = False
me_cube_004.use_mirror_vertex_groups = False
me_cube_004.update()
me_cube_003 = bpy.data.meshes.new('Cube.003')
me_cube_003.from_pydata([(8.8, 2.9, -0.4), (8.8, 2.5, -0.4), (7.5, 2.5, -0.4), (7.5, 2.9, -0.4), (8.8, 2.9, 0.4), (8.8, 2.5, 0.4), (7.5, 2.5, 0.4), (7.5, 2.9, 0.4), (7.5, 2.4, 0.8), (8.8, 2.4, 0.8), (7.5, 2.4, -0.7), (8.8, 2.4, -0.7), (8.8, 2.77, 0.8), (7.5, 2.77, 0.8), (7.5, 2.87, 0.4), (8.8, 2.87, 0.4), (8.8, 2.75, -0.7), (7.5, 2.75, -0.7), (7.5, 2.85, -0.4), (8.8, 2.85, -0.4)], [], [(0, 4, 5, 1), (1, 5, 6, 2), (2, 6, 7, 3), (4, 0, 3, 7), (6, 5, 9, 8), (1, 2, 10, 11), (4, 7, 14, 15), (15, 14, 13, 12), (6, 8, 13, 14), (8, 9, 12, 13), (5, 15, 12, 9), (3, 0, 19, 18), (18, 19, 16, 17), (1, 11, 16, 19), (2, 18, 17, 10), (10, 17, 16, 11)])
me_cube_003.materials.append(mat_endcoachcolour)
me_cube_003.use_remesh_preserve_volume = False
me_cube_003.use_remesh_preserve_attributes = False
me_cube_003.use_mirror_vertex_groups = False
me_cube_003.update()
me_plane_081 = bpy.data.meshes.new('Plane.081')
me_plane_081.from_pydata([(1.001, 1.3, -8.9), (1.001, 1.5, -8.9), (1.001, 1.5, -8.5), (1.001, 1.3, -8.5)], [], [(3, 0, 1, 2)])
me_plane_081.polygons.foreach_set('use_smooth', [True] * 1)
me_plane_081.materials.append(mat_endcoachcolour)
me_plane_081.use_remesh_preserve_volume = False
me_plane_081.use_remesh_preserve_attributes = False
me_plane_081.use_mirror_vertex_groups = False
me_plane_081.update()
me_plane_077 = bpy.data.meshes.new('Plane.077')
me_plane_077.from_pydata([(2.43, 2.3, 0.9503), (2.56, 2.3, 0.9503), (2.43, 2.43, 0.9307), (3.2, 2.3, 0.9503), (3.12, 2.3, 0.9503), (2.7, 2.3, 0.9503), (2.92, 2.5, 0.9203), (3.06, 2.5, 0.9203), (2.5, 2.5, 0.9203), (2.84, 2.3, 0.9503), (2.98, 2.3, 0.9503), (2.78, 2.5, 0.9203), (2.64, 2.5, 0.9203), (2.45, 1.3, 1.0), (3.2, 1.3, 1.0), (3.149, 1.3, 1.0), (2.583, 1.3, 1.0), (2.43, 1.3, 1.0), (2.724, 1.3, 1.0), (2.866, 1.3, 1.0), (3.008, 1.3, 1.0), (2.521, 1.5, 1.0), (2.43, 1.5, 1.0), (2.663, 1.5, 1.0), (2.805, 1.5, 1.0), (2.947, 1.5, 1.0), (3.08, 1.5, 1.0), (3.2, 1.5, 1.0), (2.43, 1.05, 0.9503), (2.56, 1.05, 0.9503), (3.2, 1.05, 0.9503), (3.119, 1.05, 0.9503), (2.7, 1.05, 0.9503), (2.837, 1.05, 0.9503), (2.978, 1.05, 0.9503), (2.43, 2.5, 0.9203), (3.2, 2.5, 0.9203), (3.2, 2.36, 0.9414), (3.2, 2.22, 0.9553), (3.2, 2.08, 0.9641), (3.2, 1.94, 0.9727), (3.2, 1.8, 0.9816), (3.2, 1.66, 0.9903), (3.2, 1.52, 0.9991), (3.2, 1.38, 1.0), (3.2, 1.25, 0.9903), (3.2, 1.11, 0.9623), (3.2, 0.9701, 0.9346), (3.2, 0.9, 0.9203), (3.13, 0.9, 0.9203), (2.99, 0.9, 0.9203), (2.85, 0.9, 0.9203), (2.71, 0.9, 0.9203), (2.57, 0.9, 0.9203), (2.43, 0.9, 0.9203), (2.43, 1.04, 0.9484), (2.43, 1.18, 0.9763), (2.43, 1.32, 1.0), (2.43, 1.45, 1.0), (2.43, 1.59, 0.9947), (2.43, 1.73, 0.9861), (2.43, 1.87, 0.9772), (2.43, 2.01, 0.9685), (2.43, 2.15, 0.9603), (2.43, 2.29, 0.9509)], [(37, 38)], [(0, 1, 2), (4, 3, 37), (6, 4, 37, 7), (8, 2, 1, 5), (9, 10, 11, 12), (10, 4, 6, 11), (5, 9, 12, 8), (30, 46, 31), (30, 31, 47), (31, 34, 49, 47), (47, 49, 48), (33, 50, 49, 34), (32, 51, 50, 33), (29, 52, 51, 32), (29, 53, 52), (28, 55, 53, 29), (53, 55, 54), (26, 44, 27), (28, 29, 56), (16, 18, 21, 22), (16, 22, 58), (16, 33, 34, 18), (13, 16, 58, 57), (13, 32, 33, 16), (13, 57, 17), (13, 17, 56), (13, 56, 29, 32), (21, 59, 22), (21, 23, 60, 59), (23, 24, 61, 60), (24, 25, 62, 61), (25, 26, 63, 62), (18, 19, 23, 21), (18, 34, 31, 19), (19, 31, 46, 20), (19, 20, 24, 23), (15, 20, 46, 45), (15, 25, 24, 20), (14, 44, 26, 15), (15, 26, 25), (14, 15, 45), (26, 43, 64, 63), (26, 27, 43), (0, 64, 1), (1, 64, 43, 42), (1, 42, 41, 5), (5, 41, 40, 9), (9, 40, 39, 10), (4, 10, 39, 38), (3, 4, 38), (7, 37, 36), (2, 8, 35)])
me_plane_077.polygons.foreach_set('use_smooth', [True] * 52)
me_plane_077.polygons.foreach_set('material_index', [1, 0, 0, 0, 0, 1, 1, 1, 1, 0, 0, 1, 0, 1, 0, 0, 1, 0, 0, 1, 1, 1, 0, 0, 0, 1, 1, 1, 0, 1, 0, 1, 0, 0, 1, 1, 0, 0, 1, 1, 1, 0, 0, 1, 1, 0, 1, 0, 1, 0, 1, 0])
me_plane_077.materials.append(mat_maincolour4)
me_plane_077.materials.append(mat_maincolour4)
me_plane_077.use_remesh_preserve_volume = False
me_plane_077.use_remesh_preserve_attributes = False
me_plane_077.use_mirror_vertex_groups = False
me_plane_077.update()
me_plane_071 = bpy.data.meshes.new('Plane.071')
me_plane_071.from_pydata([(-3.2, 2.3, 0.9503), (-3.07, 2.3, 0.9503), (-3.2, 2.43, 0.9307), (-2.43, 2.3, 0.9503), (-2.51, 2.3, 0.9503), (-2.93, 2.3, 0.9503), (-2.71, 2.5, 0.9203), (-2.57, 2.5, 0.9203), (-3.13, 2.5, 0.9203), (-2.79, 2.3, 0.9503), (-2.65, 2.3, 0.9503), (-2.85, 2.5, 0.9203), (-2.99, 2.5, 0.9203), (-3.18, 1.3, 1.0), (-2.43, 1.3, 1.0), (-2.481, 1.3, 1.0), (-3.047, 1.3, 1.0), (-3.2, 1.3, 1.0), (-2.906, 1.3, 1.0), (-2.764, 1.3, 1.0), (-2.622, 1.3, 1.0), (-3.109, 1.5, 1.0), (-3.2, 1.5, 1.0), (-2.967, 1.5, 1.0), (-2.825, 1.5, 1.0), (-2.683, 1.5, 1.0), (-2.55, 1.5, 1.0), (-2.43, 1.5, 1.0), (-3.2, 1.05, 0.9503), (-3.07, 1.05, 0.9503), (-2.43, 1.05, 0.9503), (-2.511, 1.05, 0.9503), (-2.93, 1.05, 0.9503), (-2.793, 1.05, 0.9503), (-2.652, 1.05, 0.9503), (-3.2, 2.5, 0.9203), (-2.43, 2.5, 0.9203), (-2.43, 2.36, 0.9414), (-2.43, 2.22, 0.9553), (-2.43, 2.08, 0.9641), (-2.43, 1.94, 0.9727), (-2.43, 1.8, 0.9816), (-2.43, 1.66, 0.9903), (-2.43, 1.52, 0.9991), (-2.43, 1.38, 1.0), (-2.43, 1.25, 0.9903), (-2.43, 1.11, 0.9623), (-2.43, 0.9701, 0.9346), (-2.43, 0.9, 0.9203), (-2.5, 0.9, 0.9203), (-2.64, 0.9, 0.9203), (-2.78, 0.9, 0.9203), (-2.92, 0.9, 0.9203), (-3.06, 0.9, 0.9203), (-3.2, 0.9, 0.9203), (-3.2, 1.04, 0.9484), (-3.2, 1.18, 0.9763), (-3.2, 1.32, 1.0), (-3.2, 1.45, 1.0), (-3.2, 1.59, 0.9947), (-3.2, 1.73, 0.9861), (-3.2, 1.87, 0.9772), (-3.2, 2.01, 0.9685), (-3.2, 2.15, 0.9603), (-3.2, 2.29, 0.9509)], [(37, 38)], [(0, 1, 2), (4, 3, 37), (6, 4, 37, 7), (8, 2, 1, 5), (9, 10, 11, 12), (10, 4, 6, 11), (5, 9, 12, 8), (30, 46, 31), (30, 31, 47), (31, 34, 49, 47), (47, 49, 48), (33, 50, 49, 34), (32, 51, 50, 33), (29, 52, 51, 32), (29, 53, 52), (28, 55, 53, 29), (53, 55, 54), (26, 44, 27), (28, 29, 56), (16, 18, 21, 22), (16, 22, 58), (16, 33, 34, 18), (13, 16, 58, 57), (13, 32, 33, 16), (13, 57, 17), (13, 17, 56), (13, 56, 29, 32), (21, 59, 22), (21, 23, 60, 59), (23, 24, 61, 60), (24, 25, 62, 61), (25, 26, 63, 62), (18, 19, 23, 21), (18, 34, 31, 19), (19, 31, 46, 20), (19, 20, 24, 23), (15, 20, 46, 45), (15, 25, 24, 20), (14, 44, 26, 15), (15, 26, 25), (14, 15, 45), (26, 43, 64, 63), (26, 27, 43), (0, 64, 1), (1, 64, 43, 42), (1, 42, 41, 5), (5, 41, 40, 9), (9, 40, 39, 10), (4, 10, 39, 38), (3, 4, 38), (7, 37, 36), (2, 8, 35)])
me_plane_071.polygons.foreach_set('use_smooth', [True] * 52)
me_plane_071.polygons.foreach_set('material_index', [1, 0, 0, 0, 0, 1, 1, 1, 1, 0, 0, 1, 0, 1, 0, 0, 1, 0, 0, 1, 1, 1, 0, 0, 0, 1, 1, 1, 0, 1, 0, 1, 0, 0, 1, 1, 0, 0, 1, 1, 1, 0, 0, 1, 1, 0, 1, 0, 1, 0, 1, 0])
me_plane_071.materials.append(mat_maincolour4)
me_plane_071.materials.append(mat_maincolour4)
me_plane_071.use_remesh_preserve_volume = False
me_plane_071.use_remesh_preserve_attributes = False
me_plane_071.use_mirror_vertex_groups = False
me_plane_071.update()
me_plane_064 = bpy.data.meshes.new('Plane.064')
me_plane_064.from_pydata([(1.001, 1.3, 3.5), (1.001, 1.5, 3.5), (1.001, 1.5, 3.9), (1.001, 1.3, 3.9)], [], [(3, 0, 1, 2)])
me_plane_064.polygons.foreach_set('use_smooth', [True] * 1)
me_plane_064.materials.append(mat_endcoachcolour)
me_plane_064.use_remesh_preserve_volume = False
me_plane_064.use_remesh_preserve_attributes = False
me_plane_064.use_mirror_vertex_groups = False
me_plane_064.update()
me_cylinder_005 = bpy.data.meshes.new('Cylinder.005')
me_cylinder_005.from_pydata([(7.948, 0.2463, -0.7388), (7.898, 0.3063, -0.7388), (7.862, 0.3747, -0.7388), (7.839, 0.449, -0.7388), (7.832, 0.5263, -0.7388), (7.839, 0.6035, -0.7388), (7.862, 0.6778, -0.7388), (7.898, 0.7462, -0.7388), (7.948, 0.8063, -0.7388), (8.008, 0.8555, -0.7388), (8.076, 0.8921, -0.7388), (8.15, 0.9146, -0.7388), (8.228, 0.9222, -0.7388), (8.305, 0.9146, -0.7388), (8.379, 0.8921, -0.7388), (8.448, 0.8555, -0.7388), (8.508, 0.8063, -0.7388), (8.557, 0.7462, -0.7388), (8.594, 0.6778, -0.7388), (8.616, 0.6035, -0.7388), (8.624, 0.5263, -0.7388), (8.616, 0.449, -0.7388), (8.594, 0.3747, -0.7388), (8.557, 0.3063, -0.7388), (8.508, 0.2463, -0.7388), (8.448, 0.197, -0.7388), (8.379, 0.1604, -0.7388), (8.305, 0.1379, -0.7388), (8.228, 0.1303, -0.7388), (8.15, 0.1379, -0.7388), (8.076, 0.1604, -0.7388), (8.008, 0.197, -0.7388), (7.948, 0.2463, -0.7988), (7.898, 0.3063, -0.7988), (7.862, 0.3747, -0.7988), (7.839, 0.449, -0.7988), (7.832, 0.5263, -0.7988), (7.839, 0.6035, -0.7988), (7.862, 0.6778, -0.7988), (7.898, 0.7462, -0.7988), (7.948, 0.8063, -0.7988), (8.008, 0.8555, -0.7988), (8.076, 0.8921, -0.7988), (8.15, 0.9146, -0.7988), (8.228, 0.9222, -0.7988), (8.305, 0.9146, -0.7988), (8.379, 0.8921, -0.7988), (8.448, 0.8555, -0.7988), (8.508, 0.8063, -0.7988), (8.557, 0.7463, -0.7988), (8.594, 0.6778, -0.7988), (8.616, 0.6035, -0.7988), (8.624, 0.5263, -0.7988), (8.616, 0.449, -0.7988), (8.594, 0.3747, -0.7988), (8.557, 0.3063, -0.7988), (8.508, 0.2463, -0.7988), (8.448, 0.197, -0.7988), (8.379, 0.1604, -0.7988), (8.305, 0.1379, -0.7988), (8.228, 0.1303, -0.7988), (8.15, 0.1379, -0.7988), (8.076, 0.1604, -0.7988), (8.008, 0.197, -0.7988), (8.228, 0.5263, -0.7388), (8.228, 0.5263, -0.7988)], [], [(64, 0, 1), (65, 33, 32), (64, 1, 2), (65, 34, 33), (64, 2, 3), (65, 35, 34), (64, 3, 4), (65, 36, 35), (64, 4, 5), (65, 37, 36), (64, 5, 6), (65, 38, 37), (64, 6, 7), (65, 39, 38), (64, 7, 8), (65, 40, 39), (64, 8, 9), (65, 41, 40), (64, 9, 10), (65, 42, 41), (64, 10, 11), (65, 43, 42), (64, 11, 12), (65, 44, 43), (64, 12, 13), (65, 45, 44), (64, 13, 14), (65, 46, 45), (64, 14, 15), (65, 47, 46), (64, 15, 16), (65, 48, 47), (64, 16, 17), (65, 49, 48), (64, 17, 18), (65, 50, 49), (64, 18, 19), (65, 51, 50), (64, 19, 20), (65, 52, 51), (64, 20, 21), (65, 53, 52), (64, 21, 22), (65, 54, 53), (64, 22, 23), (65, 55, 54), (64, 23, 24), (65, 56, 55), (64, 24, 25), (65, 57, 56), (64, 25, 26), (65, 58, 57), (64, 26, 27), (65, 59, 58), (64, 27, 28), (65, 60, 59), (64, 28, 29), (65, 61, 60), (64, 29, 30), (65, 62, 61), (64, 30, 31), (65, 63, 62), (31, 0, 64), (65, 32, 63), (0, 32, 33, 1), (1, 33, 34, 2), (2, 34, 35, 3), (3, 35, 36, 4), (4, 36, 37, 5), (5, 37, 38, 6), (6, 38, 39, 7), (7, 39, 40, 8), (8, 40, 41, 9), (9, 41, 42, 10), (10, 42, 43, 11), (11, 43, 44, 12), (12, 44, 45, 13), (13, 45, 46, 14), (14, 46, 47, 15), (15, 47, 48, 16), (16, 48, 49, 17), (17, 49, 50, 18), (18, 50, 51, 19), (19, 51, 52, 20), (20, 52, 53, 21), (21, 53, 54, 22), (22, 54, 55, 23), (23, 55, 56, 24), (24, 56, 57, 25), (25, 57, 58, 26), (26, 58, 59, 27), (27, 59, 60, 28), (28, 60, 61, 29), (29, 61, 62, 30), (30, 62, 63, 31), (32, 0, 31, 63)])
me_cylinder_005.materials.append(mat_wheel)
me_cylinder_005.use_remesh_preserve_volume = False
me_cylinder_005.use_remesh_preserve_attributes = False
me_cylinder_005.use_mirror_vertex_groups = False
me_cylinder_005.update()
me_cylinder_004 = bpy.data.meshes.new('Cylinder.004')
me_cylinder_004.from_pydata([(7.948, 0.2427, 0.8042), (7.898, 0.3027, 0.8042), (7.862, 0.3712, 0.8042), (7.839, 0.4455, 0.8042), (7.832, 0.5227, 0.8042), (7.839, 0.6, 0.8042), (7.862, 0.6742, 0.8042), (7.898, 0.7427, 0.8042), (7.948, 0.8027, 0.8042), (8.008, 0.852, 0.8042), (8.076, 0.8885, 0.8042), (8.15, 0.9111, 0.8042), (8.228, 0.9187, 0.8042), (8.305, 0.9111, 0.8042), (8.379, 0.8885, 0.8042), (8.448, 0.852, 0.8042), (8.508, 0.8027, 0.8042), (8.557, 0.7427, 0.8042), (8.594, 0.6742, 0.8042), (8.616, 0.6, 0.8042), (8.624, 0.5227, 0.8042), (8.616, 0.4455, 0.8042), (8.594, 0.3712, 0.8042), (8.557, 0.3027, 0.8042), (8.508, 0.2427, 0.8042), (8.448, 0.1935, 0.8042), (8.379, 0.1569, 0.8042), (8.305, 0.1343, 0.8042), (8.228, 0.1267, 0.8042), (8.15, 0.1343, 0.8042), (8.076, 0.1569, 0.8042), (8.008, 0.1935, 0.8042), (7.948, 0.2427, 0.7442), (7.898, 0.3027, 0.7442), (7.862, 0.3712, 0.7442), (7.839, 0.4455, 0.7442), (7.832, 0.5227, 0.7442), (7.839, 0.6, 0.7442), (7.862, 0.6742, 0.7442), (7.898, 0.7427, 0.7442), (7.948, 0.8027, 0.7442), (8.008, 0.852, 0.7442), (8.076, 0.8885, 0.7442), (8.15, 0.9111, 0.7442), (8.228, 0.9187, 0.7442), (8.305, 0.9111, 0.7442), (8.379, 0.8885, 0.7442), (8.448, 0.852, 0.7442), (8.508, 0.8027, 0.7442), (8.557, 0.7427, 0.7442), (8.594, 0.6742, 0.7442), (8.616, 0.6, 0.7442), (8.624, 0.5227, 0.7442), (8.616, 0.4455, 0.7442), (8.594, 0.3712, 0.7442), (8.557, 0.3027, 0.7442), (8.508, 0.2427, 0.7442), (8.448, 0.1935, 0.7442), (8.379, 0.1569, 0.7442), (8.305, 0.1343, 0.7442), (8.228, 0.1267, 0.7442), (8.15, 0.1343, 0.7442), (8.076, 0.1569, 0.7442), (8.008, 0.1935, 0.7442), (8.228, 0.5227, 0.8042), (8.228, 0.5227, 0.7442)], [], [(64, 0, 1), (65, 33, 32), (64, 1, 2), (65, 34, 33), (64, 2, 3), (65, 35, 34), (64, 3, 4), (65, 36, 35), (64, 4, 5), (65, 37, 36), (64, 5, 6), (65, 38, 37), (64, 6, 7), (65, 39, 38), (64, 7, 8), (65, 40, 39), (64, 8, 9), (65, 41, 40), (64, 9, 10), (65, 42, 41), (64, 10, 11), (65, 43, 42), (64, 11, 12), (65, 44, 43), (64, 12, 13), (65, 45, 44), (64, 13, 14), (65, 46, 45), (64, 14, 15), (65, 47, 46), (64, 15, 16), (65, 48, 47), (64, 16, 17), (65, 49, 48), (64, 17, 18), (65, 50, 49), (64, 18, 19), (65, 51, 50), (64, 19, 20), (65, 52, 51), (64, 20, 21), (65, 53, 52), (64, 21, 22), (65, 54, 53), (64, 22, 23), (65, 55, 54), (64, 23, 24), (65, 56, 55), (64, 24, 25), (65, 57, 56), (64, 25, 26), (65, 58, 57), (64, 26, 27), (65, 59, 58), (64, 27, 28), (65, 60, 59), (64, 28, 29), (65, 61, 60), (64, 29, 30), (65, 62, 61), (64, 30, 31), (65, 63, 62), (31, 0, 64), (65, 32, 63), (0, 32, 33, 1), (1, 33, 34, 2), (2, 34, 35, 3), (3, 35, 36, 4), (4, 36, 37, 5), (5, 37, 38, 6), (6, 38, 39, 7), (7, 39, 40, 8), (8, 40, 41, 9), (9, 41, 42, 10), (10, 42, 43, 11), (11, 43, 44, 12), (12, 44, 45, 13), (13, 45, 46, 14), (14, 46, 47, 15), (15, 47, 48, 16), (16, 48, 49, 17), (17, 49, 50, 18), (18, 50, 51, 19), (19, 51, 52, 20), (20, 52, 53, 21), (21, 53, 54, 22), (22, 54, 55, 23), (23, 55, 56, 24), (24, 56, 57, 25), (25, 57, 58, 26), (26, 58, 59, 27), (27, 59, 60, 28), (28, 60, 61, 29), (29, 61, 62, 30), (30, 62, 63, 31), (32, 0, 31, 63)])
me_cylinder_004.materials.append(mat_wheel)
me_cylinder_004.use_remesh_preserve_volume = False
me_cylinder_004.use_remesh_preserve_attributes = False
me_cylinder_004.use_mirror_vertex_groups = False
me_cylinder_004.update()
me_cylinder_002 = bpy.data.meshes.new('Cylinder.002')
me_cylinder_002.from_pydata([(-3.552, 0.2427, 0.8042), (-3.602, 0.3027, 0.8042), (-3.638, 0.3712, 0.8042), (-3.661, 0.4455, 0.8042), (-3.668, 0.5227, 0.8042), (-3.661, 0.6, 0.8042), (-3.638, 0.6742, 0.8042), (-3.602, 0.7427, 0.8042), (-3.552, 0.8027, 0.8042), (-3.492, 0.852, 0.8042), (-3.424, 0.8885, 0.8042), (-3.35, 0.9111, 0.8042), (-3.272, 0.9187, 0.8042), (-3.195, 0.9111, 0.8042), (-3.121, 0.8885, 0.8042), (-3.052, 0.852, 0.8042), (-2.992, 0.8027, 0.8042), (-2.943, 0.7427, 0.8042), (-2.906, 0.6742, 0.8042), (-2.884, 0.6, 0.8042), (-2.876, 0.5227, 0.8042), (-2.884, 0.4455, 0.8042), (-2.906, 0.3712, 0.8042), (-2.943, 0.3027, 0.8042), (-2.992, 0.2427, 0.8042), (-3.052, 0.1935, 0.8042), (-3.121, 0.1569, 0.8042), (-3.195, 0.1343, 0.8042), (-3.272, 0.1267, 0.8042), (-3.35, 0.1343, 0.8042), (-3.424, 0.1569, 0.8042), (-3.492, 0.1935, 0.8042), (-3.552, 0.2427, 0.7442), (-3.602, 0.3027, 0.7442), (-3.638, 0.3712, 0.7442), (-3.661, 0.4455, 0.7442), (-3.668, 0.5227, 0.7442), (-3.661, 0.6, 0.7442), (-3.638, 0.6742, 0.7442), (-3.602, 0.7427, 0.7442), (-3.552, 0.8027, 0.7442), (-3.492, 0.852, 0.7442), (-3.424, 0.8885, 0.7442), (-3.35, 0.9111, 0.7442), (-3.272, 0.9187, 0.7442), (-3.195, 0.9111, 0.7442), (-3.121, 0.8885, 0.7442), (-3.052, 0.852, 0.7442), (-2.992, 0.8027, 0.7442), (-2.943, 0.7427, 0.7442), (-2.906, 0.6742, 0.7442), (-2.884, 0.6, 0.7442), (-2.876, 0.5227, 0.7442), (-2.884, 0.4455, 0.7442), (-2.906, 0.3712, 0.7442), (-2.943, 0.3027, 0.7442), (-2.992, 0.2427, 0.7442), (-3.052, 0.1935, 0.7442), (-3.121, 0.1569, 0.7442), (-3.195, 0.1343, 0.7442), (-3.272, 0.1267, 0.7442), (-3.35, 0.1343, 0.7442), (-3.424, 0.1569, 0.7442), (-3.492, 0.1935, 0.7442), (-3.272, 0.5227, 0.8042), (-3.272, 0.5227, 0.7442)], [], [(64, 0, 1), (65, 33, 32), (64, 1, 2), (65, 34, 33), (64, 2, 3), (65, 35, 34), (64, 3, 4), (65, 36, 35), (64, 4, 5), (65, 37, 36), (64, 5, 6), (65, 38, 37), (64, 6, 7), (65, 39, 38), (64, 7, 8), (65, 40, 39), (64, 8, 9), (65, 41, 40), (64, 9, 10), (65, 42, 41), (64, 10, 11), (65, 43, 42), (64, 11, 12), (65, 44, 43), (64, 12, 13), (65, 45, 44), (64, 13, 14), (65, 46, 45), (64, 14, 15), (65, 47, 46), (64, 15, 16), (65, 48, 47), (64, 16, 17), (65, 49, 48), (64, 17, 18), (65, 50, 49), (64, 18, 19), (65, 51, 50), (64, 19, 20), (65, 52, 51), (64, 20, 21), (65, 53, 52), (64, 21, 22), (65, 54, 53), (64, 22, 23), (65, 55, 54), (64, 23, 24), (65, 56, 55), (64, 24, 25), (65, 57, 56), (64, 25, 26), (65, 58, 57), (64, 26, 27), (65, 59, 58), (64, 27, 28), (65, 60, 59), (64, 28, 29), (65, 61, 60), (64, 29, 30), (65, 62, 61), (64, 30, 31), (65, 63, 62), (31, 0, 64), (65, 32, 63), (0, 32, 33, 1), (1, 33, 34, 2), (2, 34, 35, 3), (3, 35, 36, 4), (4, 36, 37, 5), (5, 37, 38, 6), (6, 38, 39, 7), (7, 39, 40, 8), (8, 40, 41, 9), (9, 41, 42, 10), (10, 42, 43, 11), (11, 43, 44, 12), (12, 44, 45, 13), (13, 45, 46, 14), (14, 46, 47, 15), (15, 47, 48, 16), (16, 48, 49, 17), (17, 49, 50, 18), (18, 50, 51, 19), (19, 51, 52, 20), (20, 52, 53, 21), (21, 53, 54, 22), (22, 54, 55, 23), (23, 55, 56, 24), (24, 56, 57, 25), (25, 57, 58, 26), (26, 58, 59, 27), (27, 59, 60, 28), (28, 60, 61, 29), (29, 61, 62, 30), (30, 62, 63, 31), (32, 0, 31, 63)])
me_cylinder_002.materials.append(mat_wheel)
me_cylinder_002.use_remesh_preserve_volume = False
me_cylinder_002.use_remesh_preserve_attributes = False
me_cylinder_002.use_mirror_vertex_groups = False
me_cylinder_002.update()
me_cylinder_001 = bpy.data.meshes.new('Cylinder.001')
me_cylinder_001.from_pydata([(-3.552, 0.2463, -0.7388), (-3.602, 0.3063, -0.7388), (-3.638, 0.3747, -0.7388), (-3.661, 0.449, -0.7388), (-3.668, 0.5263, -0.7388), (-3.661, 0.6035, -0.7388), (-3.638, 0.6778, -0.7388), (-3.602, 0.7462, -0.7388), (-3.552, 0.8063, -0.7388), (-3.492, 0.8555, -0.7388), (-3.424, 0.8921, -0.7388), (-3.35, 0.9146, -0.7388), (-3.272, 0.9222, -0.7388), (-3.195, 0.9146, -0.7388), (-3.121, 0.8921, -0.7388), (-3.052, 0.8555, -0.7388), (-2.992, 0.8063, -0.7388), (-2.943, 0.7462, -0.7388), (-2.906, 0.6778, -0.7388), (-2.884, 0.6035, -0.7388), (-2.876, 0.5263, -0.7388), (-2.884, 0.449, -0.7388), (-2.906, 0.3747, -0.7388), (-2.943, 0.3063, -0.7388), (-2.992, 0.2463, -0.7388), (-3.052, 0.197, -0.7388), (-3.121, 0.1604, -0.7388), (-3.195, 0.1379, -0.7388), (-3.272, 0.1303, -0.7388), (-3.35, 0.1379, -0.7388), (-3.424, 0.1604, -0.7388), (-3.492, 0.197, -0.7388), (-3.552, 0.2463, -0.7988), (-3.602, 0.3063, -0.7988), (-3.638, 0.3747, -0.7988), (-3.661, 0.449, -0.7988), (-3.668, 0.5263, -0.7988), (-3.661, 0.6035, -0.7988), (-3.638, 0.6778, -0.7988), (-3.602, 0.7462, -0.7988), (-3.552, 0.8063, -0.7988), (-3.492, 0.8555, -0.7988), (-3.424, 0.8921, -0.7988), (-3.35, 0.9146, -0.7988), (-3.272, 0.9222, -0.7988), (-3.195, 0.9146, -0.7988), (-3.121, 0.8921, -0.7988), (-3.052, 0.8555, -0.7988), (-2.992, 0.8063, -0.7988), (-2.943, 0.7462, -0.7988), (-2.906, 0.6778, -0.7988), (-2.884, 0.6035, -0.7988), (-2.876, 0.5263, -0.7988), (-2.884, 0.449, -0.7988), (-2.906, 0.3747, -0.7988), (-2.943, 0.3063, -0.7988), (-2.992, 0.2463, -0.7988), (-3.052, 0.197, -0.7988), (-3.121, 0.1604, -0.7988), (-3.195, 0.1379, -0.7988), (-3.272, 0.1303, -0.7988), (-3.35, 0.1379, -0.7988), (-3.424, 0.1604, -0.7988), (-3.492, 0.197, -0.7988), (-3.272, 0.5263, -0.7388), (-3.272, 0.5263, -0.7988)], [], [(64, 0, 1), (65, 33, 32), (64, 1, 2), (65, 34, 33), (64, 2, 3), (65, 35, 34), (64, 3, 4), (65, 36, 35), (64, 4, 5), (65, 37, 36), (64, 5, 6), (65, 38, 37), (64, 6, 7), (65, 39, 38), (64, 7, 8), (65, 40, 39), (64, 8, 9), (65, 41, 40), (64, 9, 10), (65, 42, 41), (64, 10, 11), (65, 43, 42), (64, 11, 12), (65, 44, 43), (64, 12, 13), (65, 45, 44), (64, 13, 14), (65, 46, 45), (64, 14, 15), (65, 47, 46), (64, 15, 16), (65, 48, 47), (64, 16, 17), (65, 49, 48), (64, 17, 18), (65, 50, 49), (64, 18, 19), (65, 51, 50), (64, 19, 20), (65, 52, 51), (64, 20, 21), (65, 53, 52), (64, 21, 22), (65, 54, 53), (64, 22, 23), (65, 55, 54), (64, 23, 24), (65, 56, 55), (64, 24, 25), (65, 57, 56), (64, 25, 26), (65, 58, 57), (64, 26, 27), (65, 59, 58), (64, 27, 28), (65, 60, 59), (64, 28, 29), (65, 61, 60), (64, 29, 30), (65, 62, 61), (64, 30, 31), (65, 63, 62), (31, 0, 64), (65, 32, 63), (0, 32, 33, 1), (1, 33, 34, 2), (2, 34, 35, 3), (3, 35, 36, 4), (4, 36, 37, 5), (5, 37, 38, 6), (6, 38, 39, 7), (7, 39, 40, 8), (8, 40, 41, 9), (9, 41, 42, 10), (10, 42, 43, 11), (11, 43, 44, 12), (12, 44, 45, 13), (13, 45, 46, 14), (14, 46, 47, 15), (15, 47, 48, 16), (16, 48, 49, 17), (17, 49, 50, 18), (18, 50, 51, 19), (19, 51, 52, 20), (20, 52, 53, 21), (21, 53, 54, 22), (22, 54, 55, 23), (23, 55, 56, 24), (24, 56, 57, 25), (25, 57, 58, 26), (26, 58, 59, 27), (27, 59, 60, 28), (28, 60, 61, 29), (29, 61, 62, 30), (30, 62, 63, 31), (32, 0, 31, 63)])
me_cylinder_001.materials.append(mat_wheel)
me_cylinder_001.use_remesh_preserve_volume = False
me_cylinder_001.use_remesh_preserve_attributes = False
me_cylinder_001.use_mirror_vertex_groups = False
me_cylinder_001.update()
me_plane = bpy.data.meshes.new('Plane')
me_plane.from_pydata([(0.9, 0.8, -9.0), (-0.9, 0.8, -9.0), (0.9, 0.8, 4.0), (-0.9, 0.8, 4.0), (0.95, 1.05, 4.0), (-0.95, 1.05, 4.0), (1.0, 1.5, -9.0), (-1.0, 1.5, -9.0), (0.95, 2.3, -9.0), (-0.95, 2.3, -9.0), (0.92, 2.5, -9.0), (-0.92, 2.5, -9.0), (-0.92, 2.5, 4.0), (0.92, 2.5, 4.0), (-0.95, 2.3, 4.0), (0.95, 2.3, 4.0), (1.0, 1.5, 4.0), (-1.0, 1.3, -9.0), (-1.0, 1.5, 4.0), (-1.0, 1.3, 4.0), (1.0, 1.3, -9.0), (1.0, 1.3, 4.0), (0.95, 1.05, -9.0), (-0.95, 1.05, -9.0)], [], [(9, 14, 12, 11), (10, 13, 15, 8), (7, 18, 14, 9), (16, 6, 8, 15), (17, 19, 18, 7), (21, 20, 6, 16), (22, 20, 21, 4), (19, 17, 23, 5), (0, 22, 4, 2), (1, 3, 5, 23)])
me_plane.polygons.foreach_set('use_smooth', [True] * 10)
me_plane.polygons.foreach_set('material_index', [0, 0, 0, 0, 0, 0, 1, 1, 1, 1])
me_plane.materials.append(mat_maincolour3)
me_plane.materials.append(mat_maincolour2)
me_plane.use_remesh_preserve_volume = False
me_plane.use_remesh_preserve_attributes = False
me_plane.use_mirror_vertex_groups = False
me_plane.update()
me_cube_002 = bpy.data.meshes.new('Cube.002')
me_cube_002.from_pydata([(9.3, 2.4, -0.6), (9.3, 0.6, -0.6), (9.0, 0.6, -0.6), (9.0, 2.4, -0.6), (9.3, 2.4, 0.6), (9.3, 0.6, 0.6), (9.0, 0.6, 0.6), (9.0, 2.4, 0.6)], [], [(0, 1, 2, 3), (4, 7, 6, 5), (0, 4, 5, 1), (1, 5, 6, 2), (2, 6, 7, 3), (4, 0, 3, 7)])
me_cube_002.materials.append(mat_endcoachcolour)
me_cube_002.use_remesh_preserve_volume = False
me_cube_002.use_remesh_preserve_attributes = False
me_cube_002.use_mirror_vertex_groups = False
me_cube_002.update()
me_cube_001 = bpy.data.meshes.new('Cube.001')
me_cube_001.from_pydata([(-4.0, 2.4, -0.6), (-4.0, 0.6, -0.6), (-4.3, 0.6, -0.6), (-4.3, 2.4, -0.6), (-4.0, 2.4, 0.6), (-4.0, 0.6, 0.6), (-4.3, 0.6, 0.6), (-4.3, 2.4, 0.6)], [], [(0, 1, 2, 3), (4, 7, 6, 5), (0, 4, 5, 1), (1, 5, 6, 2), (2, 6, 7, 3), (4, 0, 3, 7)])
me_cube_001.materials.append(mat_endcoachcolour)
me_cube_001.use_remesh_preserve_volume = False
me_cube_001.use_remesh_preserve_attributes = False
me_cube_001.use_mirror_vertex_groups = False
me_cube_001.update()
me_plane_055 = bpy.data.meshes.new('Plane.055')
me_plane_055.from_pydata([(1.0, 1.3, 4.0), (0.9, 0.8, 4.0), (-0.9, 0.8, 4.0), (-1.0, 1.3, 4.0), (1.0, 1.5, 4.0), (-1.0, 1.5, 4.0), (0.95, 2.3, 4.0), (-0.95, 2.3, 4.0), (0.92, 2.5, 4.0), (-0.92, 2.5, 4.0), (0.7, 2.7, 4.0), (-0.7, 2.7, 4.0), (0.4, 2.8, 4.0), (-0.4, 2.8, 4.0), (0.95, 1.05, 4.0), (-0.95, 1.05, 4.0)], [], [(4, 0, 3, 5), (5, 7, 6, 4), (7, 9, 8, 6), (9, 11, 10, 8), (11, 13, 12, 10), (0, 14, 3), (14, 1, 2), (2, 15, 14), (15, 3, 14)])
me_plane_055.polygons.foreach_set('use_smooth', [True] * 9)
me_plane_055.materials.append(mat_endcoachcolour)
me_plane_055.use_remesh_preserve_volume = False
me_plane_055.use_remesh_preserve_attributes = False
me_plane_055.use_mirror_vertex_groups = False
me_plane_055.update()
me_tube = bpy.data.meshes.new('Tube')
me_tube.from_pydata([(0.1911, -2.442, 0.6337), (0.2191, -2.477, 0.6337), (0.24, -2.516, 0.6337), (0.2528, -2.558, 0.6337), (0.2571, -2.602, 0.6337), (0.2528, -2.646, 0.6337), (0.24, -2.688, 0.6337), (0.2191, -2.727, 0.6337), (0.1911, -2.761, 0.6337), (0.1569, -2.79, 0.6337), (0.1179, -2.81, 0.6337), (0.07555, -2.823, 0.6337), (0.03153, -2.828, 0.6337), (-0.01248, -2.823, 0.6337), (-0.0548, -2.81, 0.6337), (-0.0938, -2.79, 0.6337), (-0.128, -2.761, 0.6337), (-0.156, -2.727, 0.6337), (-0.1769, -2.688, 0.6337), (-0.1897, -2.646, 0.6337), (-0.1941, -2.602, 0.6337), (-0.1897, -2.558, 0.6337), (-0.1769, -2.516, 0.6337), (-0.156, -2.477, 0.6337), (-0.128, -2.442, 0.6337), (-0.0938, -2.414, 0.6337), (-0.0548, -2.394, 0.6337), (-0.01248, -2.381, 0.6337), (0.03153, -2.376, 0.6337), (0.07555, -2.381, 0.6337), (0.1179, -2.394, 0.6337), (0.1569, -2.414, 0.6337), (0.1911, -2.442, 0.9528), (0.2191, -2.477, 0.9528), (0.24, -2.516, 0.9528), (0.2528, -2.558, 0.9528), (0.2571, -2.602, 0.9528), (0.2528, -2.646, 0.9528), (0.24, -2.688, 0.9528), (0.2191, -2.727, 0.9528), (0.1911, -2.761, 0.9528), (0.1569, -2.79, 0.9528), (0.1179, -2.81, 0.9528), (0.07555, -2.823, 0.9528), (0.03153, -2.828, 0.9528), (-0.01248, -2.823, 0.9528), (-0.0548, -2.81, 0.9528), (-0.0938, -2.79, 0.9528), (-0.128, -2.761, 0.9528), (-0.156, -2.727, 0.9528), (-0.1769, -2.688, 0.9528), (-0.1897, -2.646, 0.9528), (-0.1941, -2.602, 0.9528), (-0.1897, -2.558, 0.9528), (-0.1769, -2.516, 0.9528), (-0.156, -2.477, 0.9528), (-0.128, -2.442, 0.9528), (-0.09381, -2.414, 0.9528), (-0.0548, -2.394, 0.9528), (-0.01248, -2.381, 0.9528), (0.03153, -2.376, 0.9528), (0.07554, -2.381, 0.9528), (0.1179, -2.394, 0.9528), (0.1569, -2.414, 0.9528)], [], [(0, 32, 33, 1), (1, 33, 34, 2), (2, 34, 35, 3), (3, 35, 36, 4), (4, 36, 37, 5), (5, 37, 38, 6), (6, 38, 39, 7), (7, 39, 40, 8), (8, 40, 41, 9), (9, 41, 42, 10), (10, 42, 43, 11), (11, 43, 44, 12), (12, 44, 45, 13), (13, 45, 46, 14), (14, 46, 47, 15), (15, 47, 48, 16), (16, 48, 49, 17), (17, 49, 50, 18), (18, 50, 51, 19), (19, 51, 52, 20), (20, 52, 53, 21), (21, 53, 54, 22), (22, 54, 55, 23), (23, 55, 56, 24), (24, 56, 57, 25), (25, 57, 58, 26), (26, 58, 59, 27), (27, 59, 60, 28), (28, 60, 61, 29), (29, 61, 62, 30), (30, 62, 63, 31), (32, 0, 31, 63)])
me_tube.materials.append(mat_underframe)
me_tube.use_remesh_preserve_volume = False
me_tube.use_remesh_preserve_attributes = False
me_tube.use_mirror_vertex_groups = False
me_tube.update()
me_cube = bpy.data.meshes.new('Cube')
me_cube.from_pydata([(0.4137, 0.6522, 1.56), (0.4137, 0.3522, 1.56), (-0.3863, 0.3522, 1.56), (-0.3863, 0.6522, 1.56), (0.4137, 0.6522, 3.66), (0.4137, 0.3522, 3.66), (-0.3863, 0.3522, 3.66), (-0.3863, 0.6522, 3.66)], [], [(0, 1, 2, 3), (4, 7, 6, 5), (0, 4, 5, 1), (1, 5, 6, 2), (2, 6, 7, 3), (4, 0, 3, 7)])
me_cube.materials.append(mat_wheel)
me_cube.use_remesh_preserve_volume = False
me_cube.use_remesh_preserve_attributes = False
me_cube.use_mirror_vertex_groups = False
me_cube.update()
me_cylinder_003 = bpy.data.meshes.new('Cylinder.003')
me_cylinder_003.from_pydata([(-2.252, 0.2463, -0.7388), (-2.302, 0.3063, -0.7388), (-2.338, 0.3747, -0.7388), (-2.361, 0.449, -0.7388), (-2.368, 0.5263, -0.7388), (-2.361, 0.6035, -0.7388), (-2.338, 0.6778, -0.7388), (-2.302, 0.7462, -0.7388), (-2.252, 0.8063, -0.7388), (-2.192, 0.8555, -0.7388), (-2.124, 0.8921, -0.7388), (-2.05, 0.9146, -0.7388), (-1.972, 0.9222, -0.7388), (-1.895, 0.9146, -0.7388), (-1.821, 0.8921, -0.7388), (-1.752, 0.8555, -0.7388), (-1.692, 0.8063, -0.7388), (-1.643, 0.7462, -0.7388), (-1.606, 0.6778, -0.7388), (-1.584, 0.6035, -0.7388), (-1.576, 0.5263, -0.7388), (-1.584, 0.449, -0.7388), (-1.606, 0.3747, -0.7388), (-1.643, 0.3063, -0.7388), (-1.692, 0.2463, -0.7388), (-1.752, 0.197, -0.7388), (-1.821, 0.1604, -0.7388), (-1.895, 0.1379, -0.7388), (-1.972, 0.1303, -0.7388), (-2.05, 0.1379, -0.7388), (-2.124, 0.1604, -0.7388), (-2.192, 0.197, -0.7388), (-2.252, 0.2463, -0.7988), (-2.302, 0.3063, -0.7988), (-2.338, 0.3747, -0.7988), (-2.361, 0.449, -0.7988), (-2.368, 0.5263, -0.7988), (-2.361, 0.6035, -0.7988), (-2.338, 0.6778, -0.7988), (-2.302, 0.7462, -0.7988), (-2.252, 0.8063, -0.7988), (-2.192, 0.8555, -0.7988), (-2.124, 0.8921, -0.7988), (-2.05, 0.9146, -0.7988), (-1.972, 0.9222, -0.7988), (-1.895, 0.9146, -0.7988), (-1.821, 0.8921, -0.7988), (-1.752, 0.8555, -0.7988), (-1.692, 0.8063, -0.7988), (-1.643, 0.7462, -0.7988), (-1.606, 0.6778, -0.7988), (-1.584, 0.6035, -0.7988), (-1.576, 0.5263, -0.7988), (-1.584, 0.449, -0.7988), (-1.606, 0.3747, -0.7988), (-1.643, 0.3063, -0.7988), (-1.692, 0.2463, -0.7988), (-1.752, 0.197, -0.7988), (-1.821, 0.1604, -0.7988), (-1.895, 0.1379, -0.7988), (-1.972, 0.1303, -0.7988), (-2.05, 0.1379, -0.7988), (-2.124, 0.1604, -0.7988), (-2.192, 0.197, -0.7988), (-1.972, 0.5263, -0.7388), (-1.972, 0.5263, -0.7988)], [], [(64, 0, 1), (65, 33, 32), (64, 1, 2), (65, 34, 33), (64, 2, 3), (65, 35, 34), (64, 3, 4), (65, 36, 35), (64, 4, 5), (65, 37, 36), (64, 5, 6), (65, 38, 37), (64, 6, 7), (65, 39, 38), (64, 7, 8), (65, 40, 39), (64, 8, 9), (65, 41, 40), (64, 9, 10), (65, 42, 41), (64, 10, 11), (65, 43, 42), (64, 11, 12), (65, 44, 43), (64, 12, 13), (65, 45, 44), (64, 13, 14), (65, 46, 45), (64, 14, 15), (65, 47, 46), (64, 15, 16), (65, 48, 47), (64, 16, 17), (65, 49, 48), (64, 17, 18), (65, 50, 49), (64, 18, 19), (65, 51, 50), (64, 19, 20), (65, 52, 51), (64, 20, 21), (65, 53, 52), (64, 21, 22), (65, 54, 53), (64, 22, 23), (65, 55, 54), (64, 23, 24), (65, 56, 55), (64, 24, 25), (65, 57, 56), (64, 25, 26), (65, 58, 57), (64, 26, 27), (65, 59, 58), (64, 27, 28), (65, 60, 59), (64, 28, 29), (65, 61, 60), (64, 29, 30), (65, 62, 61), (64, 30, 31), (65, 63, 62), (31, 0, 64), (65, 32, 63), (0, 32, 33, 1), (1, 33, 34, 2), (2, 34, 35, 3), (3, 35, 36, 4), (4, 36, 37, 5), (5, 37, 38, 6), (6, 38, 39, 7), (7, 39, 40, 8), (8, 40, 41, 9), (9, 41, 42, 10), (10, 42, 43, 11), (11, 43, 44, 12), (12, 44, 45, 13), (13, 45, 46, 14), (14, 46, 47, 15), (15, 47, 48, 16), (16, 48, 49, 17), (17, 49, 50, 18), (18, 50, 51, 19), (19, 51, 52, 20), (20, 52, 53, 21), (21, 53, 54, 22), (22, 54, 55, 23), (23, 55, 56, 24), (24, 56, 57, 25), (25, 57, 58, 26), (26, 58, 59, 27), (27, 59, 60, 28), (28, 60, 61, 29), (29, 61, 62, 30), (30, 62, 63, 31), (32, 0, 31, 63)])
me_cylinder_003.materials.append(mat_wheel)
me_cylinder_003.use_remesh_preserve_volume = False
me_cylinder_003.use_remesh_preserve_attributes = False
me_cylinder_003.use_mirror_vertex_groups = False
me_cylinder_003.update()
me_cylinder = bpy.data.meshes.new('Cylinder')
me_cylinder.from_pydata([(-2.252, 0.2427, 0.8042), (-2.302, 0.3027, 0.8042), (-2.338, 0.3712, 0.8042), (-2.361, 0.4455, 0.8042), (-2.368, 0.5227, 0.8042), (-2.361, 0.6, 0.8042), (-2.338, 0.6742, 0.8042), (-2.302, 0.7427, 0.8042), (-2.252, 0.8027, 0.8042), (-2.192, 0.852, 0.8042), (-2.124, 0.8885, 0.8042), (-2.05, 0.9111, 0.8042), (-1.972, 0.9187, 0.8042), (-1.895, 0.9111, 0.8042), (-1.821, 0.8885, 0.8042), (-1.752, 0.852, 0.8042), (-1.692, 0.8027, 0.8042), (-1.643, 0.7427, 0.8042), (-1.606, 0.6742, 0.8042), (-1.584, 0.6, 0.8042), (-1.576, 0.5227, 0.8042), (-1.584, 0.4455, 0.8042), (-1.606, 0.3712, 0.8042), (-1.643, 0.3027, 0.8042), (-1.692, 0.2427, 0.8042), (-1.752, 0.1935, 0.8042), (-1.821, 0.1569, 0.8042), (-1.895, 0.1343, 0.8042), (-1.972, 0.1267, 0.8042), (-2.05, 0.1343, 0.8042), (-2.124, 0.1569, 0.8042), (-2.192, 0.1935, 0.8042), (-2.252, 0.2427, 0.7442), (-2.302, 0.3027, 0.7442), (-2.338, 0.3712, 0.7442), (-2.361, 0.4455, 0.7442), (-2.368, 0.5227, 0.7442), (-2.361, 0.6, 0.7442), (-2.338, 0.6742, 0.7442), (-2.302, 0.7427, 0.7442), (-2.252, 0.8027, 0.7442), (-2.192, 0.852, 0.7442), (-2.124, 0.8885, 0.7442), (-2.05, 0.9111, 0.7442), (-1.972, 0.9187, 0.7442), (-1.895, 0.9111, 0.7442), (-1.821, 0.8885, 0.7442), (-1.752, 0.852, 0.7442), (-1.692, 0.8027, 0.7442), (-1.643, 0.7427, 0.7442), (-1.606, 0.6742, 0.7442), (-1.584, 0.6, 0.7442), (-1.576, 0.5227, 0.7442), (-1.584, 0.4455, 0.7442), (-1.606, 0.3712, 0.7442), (-1.643, 0.3027, 0.7442), (-1.692, 0.2427, 0.7442), (-1.752, 0.1935, 0.7442), (-1.821, 0.1569, 0.7442), (-1.895, 0.1343, 0.7442), (-1.972, 0.1267, 0.7442), (-2.05, 0.1343, 0.7442), (-2.124, 0.1569, 0.7442), (-2.192, 0.1935, 0.7442), (-1.972, 0.5227, 0.8042), (-1.972, 0.5227, 0.7442)], [], [(64, 0, 1), (65, 33, 32), (64, 1, 2), (65, 34, 33), (64, 2, 3), (65, 35, 34), (64, 3, 4), (65, 36, 35), (64, 4, 5), (65, 37, 36), (64, 5, 6), (65, 38, 37), (64, 6, 7), (65, 39, 38), (64, 7, 8), (65, 40, 39), (64, 8, 9), (65, 41, 40), (64, 9, 10), (65, 42, 41), (64, 10, 11), (65, 43, 42), (64, 11, 12), (65, 44, 43), (64, 12, 13), (65, 45, 44), (64, 13, 14), (65, 46, 45), (64, 14, 15), (65, 47, 46), (64, 15, 16), (65, 48, 47), (64, 16, 17), (65, 49, 48), (64, 17, 18), (65, 50, 49), (64, 18, 19), (65, 51, 50), (64, 19, 20), (65, 52, 51), (64, 20, 21), (65, 53, 52), (64, 21, 22), (65, 54, 53), (64, 22, 23), (65, 55, 54), (64, 23, 24), (65, 56, 55), (64, 24, 25), (65, 57, 56), (64, 25, 26), (65, 58, 57), (64, 26, 27), (65, 59, 58), (64, 27, 28), (65, 60, 59), (64, 28, 29), (65, 61, 60), (64, 29, 30), (65, 62, 61), (64, 30, 31), (65, 63, 62), (31, 0, 64), (65, 32, 63), (0, 32, 33, 1), (1, 33, 34, 2), (2, 34, 35, 3), (3, 35, 36, 4), (4, 36, 37, 5), (5, 37, 38, 6), (6, 38, 39, 7), (7, 39, 40, 8), (8, 40, 41, 9), (9, 41, 42, 10), (10, 42, 43, 11), (11, 43, 44, 12), (12, 44, 45, 13), (13, 45, 46, 14), (14, 46, 47, 15), (15, 47, 48, 16), (16, 48, 49, 17), (17, 49, 50, 18), (18, 50, 51, 19), (19, 51, 52, 20), (20, 52, 53, 21), (21, 53, 54, 22), (22, 54, 55, 23), (23, 55, 56, 24), (24, 56, 57, 25), (25, 57, 58, 26), (26, 58, 59, 27), (27, 59, 60, 28), (28, 60, 61, 29), (29, 61, 62, 30), (30, 62, 63, 31), (32, 0, 31, 63)])
me_cylinder.materials.append(mat_wheel)
me_cylinder.use_remesh_preserve_volume = False
me_cylinder.use_remesh_preserve_attributes = False
me_cylinder.use_mirror_vertex_groups = False
me_cylinder.update()
me_plane_020 = bpy.data.meshes.new('Plane.020')
me_plane_020.from_pydata([(-0.8, 0.4, 1.5), (0.8, 0.4, -6.5), (-0.9, 0.8, -6.5), (0.9, 0.8, -6.5), (0.9, 0.8, 1.5), (-0.9, 0.8, 1.5), (0.8, 0.4, 1.5), (-0.8, 0.4, -6.5), (0.9, 0.8, 3.7), (-0.9, 0.8, 3.7), (-0.8, 0.4, -9.0), (0.8, 0.4, -8.7), (-0.9, 0.8, -8.7), (0.9, 0.8, -8.7), (0.9, 0.8, -9.0), (-0.9, 0.8, -9.0), (0.8, 0.4, -9.0), (-0.8, 0.4, -8.7), (-0.8, 0.4, 4.0), (0.8, 0.4, 3.7), (0.9, 0.8, 4.0), (-0.9, 0.8, 4.0), (0.8, 0.4, 4.0), (-0.8, 0.4, 3.7)], [], [(4, 6, 1, 3), (0, 5, 2, 7), (13, 3, 2, 12), (5, 0, 6, 4), (3, 1, 7, 2), (0, 7, 1, 6), (4, 8, 9, 5), (17, 10, 16, 11), (14, 16, 10, 15), (12, 17, 11, 13), (17, 12, 15, 10), (13, 11, 16, 14), (20, 22, 19, 8), (18, 21, 9, 23), (21, 18, 22, 20), (8, 19, 23, 9), (18, 23, 19, 22)])
me_plane_020.polygons.foreach_set('use_smooth', [True] * 17)
me_plane_020.materials.append(mat_underframe)
me_plane_020.use_remesh_preserve_volume = False
me_plane_020.use_remesh_preserve_attributes = False
me_plane_020.use_mirror_vertex_groups = False
me_plane_020.update()
me_plane_004 = bpy.data.meshes.new('Plane.004')
me_plane_004.from_pydata([(1.0, 1.3, -9.0), (0.9, 0.8, -9.0), (-0.9, 0.8, -9.0), (-1.0, 1.3, -9.0), (1.0, 1.5, -9.0), (-1.0, 1.5, -9.0), (0.95, 2.3, -9.0), (-0.95, 2.3, -9.0), (0.92, 2.5, -9.0), (-0.92, 2.5, -9.0), (0.7, 2.7, -9.0), (-0.7, 2.7, -9.0), (0.4, 2.8, -9.0), (-0.4, 2.8, -9.0), (0.95, 1.05, -9.0), (-0.95, 1.05, -9.0)], [], [(4, 0, 3, 5), (5, 7, 6, 4), (7, 9, 8, 6), (9, 11, 10, 8), (11, 13, 12, 10), (0, 14, 3), (14, 1, 2), (2, 15, 14), (15, 3, 14)])
me_plane_004.polygons.foreach_set('use_smooth', [True] * 9)
me_plane_004.materials.append(mat_endcoachcolour)
me_plane_004.use_remesh_preserve_volume = False
me_plane_004.use_remesh_preserve_attributes = False
me_plane_004.use_mirror_vertex_groups = False
me_plane_004.update()
me_cylinder_011 = bpy.data.meshes.new('Cylinder.011')
me_cylinder_011.from_pydata([(6.648, 0.2427, 0.8042), (6.598, 0.3027, 0.8042), (6.562, 0.3712, 0.8042), (6.539, 0.4455, 0.8042), (6.532, 0.5227, 0.8042), (6.539, 0.6, 0.8042), (6.562, 0.6742, 0.8042), (6.598, 0.7427, 0.8042), (6.648, 0.8027, 0.8042), (6.708, 0.852, 0.8042), (6.776, 0.8885, 0.8042), (6.85, 0.9111, 0.8042), (6.928, 0.9187, 0.8042), (7.005, 0.9111, 0.8042), (7.079, 0.8885, 0.8042), (7.148, 0.852, 0.8042), (7.208, 0.8027, 0.8042), (7.257, 0.7427, 0.8042), (7.294, 0.6742, 0.8042), (7.316, 0.6, 0.8042), (7.324, 0.5227, 0.8042), (7.316, 0.4455, 0.8042), (7.294, 0.3712, 0.8042), (7.257, 0.3027, 0.8042), (7.208, 0.2427, 0.8042), (7.148, 0.1935, 0.8042), (7.079, 0.1569, 0.8042), (7.005, 0.1343, 0.8042), (6.928, 0.1267, 0.8042), (6.85, 0.1343, 0.8042), (6.776, 0.1569, 0.8042), (6.708, 0.1935, 0.8042), (6.648, 0.2427, 0.7442), (6.598, 0.3027, 0.7442), (6.562, 0.3712, 0.7442), (6.539, 0.4455, 0.7442), (6.532, 0.5227, 0.7442), (6.539, 0.6, 0.7442), (6.562, 0.6742, 0.7442), (6.598, 0.7427, 0.7442), (6.648, 0.8027, 0.7442), (6.708, 0.852, 0.7442), (6.776, 0.8885, 0.7442), (6.85, 0.9111, 0.7442), (6.928, 0.9187, 0.7442), (7.005, 0.9111, 0.7442), (7.079, 0.8885, 0.7442), (7.148, 0.852, 0.7442), (7.208, 0.8027, 0.7442), (7.257, 0.7427, 0.7442), (7.294, 0.6742, 0.7442), (7.316, 0.6, 0.7442), (7.324, 0.5227, 0.7442), (7.316, 0.4455, 0.7442), (7.294, 0.3712, 0.7442), (7.257, 0.3027, 0.7442), (7.208, 0.2427, 0.7442), (7.148, 0.1935, 0.7442), (7.079, 0.1569, 0.7442), (7.005, 0.1343, 0.7442), (6.928, 0.1267, 0.7442), (6.85, 0.1343, 0.7442), (6.776, 0.1569, 0.7442), (6.708, 0.1935, 0.7442), (6.928, 0.5227, 0.8042), (6.928, 0.5227, 0.7442)], [], [(64, 0, 1), (65, 33, 32), (64, 1, 2), (65, 34, 33), (64, 2, 3), (65, 35, 34), (64, 3, 4), (65, 36, 35), (64, 4, 5), (65, 37, 36), (64, 5, 6), (65, 38, 37), (64, 6, 7), (65, 39, 38), (64, 7, 8), (65, 40, 39), (64, 8, 9), (65, 41, 40), (64, 9, 10), (65, 42, 41), (64, 10, 11), (65, 43, 42), (64, 11, 12), (65, 44, 43), (64, 12, 13), (65, 45, 44), (64, 13, 14), (65, 46, 45), (64, 14, 15), (65, 47, 46), (64, 15, 16), (65, 48, 47), (64, 16, 17), (65, 49, 48), (64, 17, 18), (65, 50, 49), (64, 18, 19), (65, 51, 50), (64, 19, 20), (65, 52, 51), (64, 20, 21), (65, 53, 52), (64, 21, 22), (65, 54, 53), (64, 22, 23), (65, 55, 54), (64, 23, 24), (65, 56, 55), (64, 24, 25), (65, 57, 56), (64, 25, 26), (65, 58, 57), (64, 26, 27), (65, 59, 58), (64, 27, 28), (65, 60, 59), (64, 28, 29), (65, 61, 60), (64, 29, 30), (65, 62, 61), (64, 30, 31), (65, 63, 62), (31, 0, 64), (65, 32, 63), (0, 32, 33, 1), (1, 33, 34, 2), (2, 34, 35, 3), (3, 35, 36, 4), (4, 36, 37, 5), (5, 37, 38, 6), (6, 38, 39, 7), (7, 39, 40, 8), (8, 40, 41, 9), (9, 41, 42, 10), (10, 42, 43, 11), (11, 43, 44, 12), (12, 44, 45, 13), (13, 45, 46, 14), (14, 46, 47, 15), (15, 47, 48, 16), (16, 48, 49, 17), (17, 49, 50, 18), (18, 50, 51, 19), (19, 51, 52, 20), (20, 52, 53, 21), (21, 53, 54, 22), (22, 54, 55, 23), (23, 55, 56, 24), (24, 56, 57, 25), (25, 57, 58, 26), (26, 58, 59, 27), (27, 59, 60, 28), (28, 60, 61, 29), (29, 61, 62, 30), (30, 62, 63, 31), (32, 0, 31, 63)])
me_cylinder_011.materials.append(mat_wheel)
me_cylinder_011.use_remesh_preserve_volume = False
me_cylinder_011.use_remesh_preserve_attributes = False
me_cylinder_011.use_mirror_vertex_groups = False
me_cylinder_011.update()
me_cylinder_010 = bpy.data.meshes.new('Cylinder.010')
me_cylinder_010.from_pydata([(6.648, 0.2463, -0.7388), (6.598, 0.3063, -0.7388), (6.562, 0.3747, -0.7388), (6.539, 0.449, -0.7388), (6.532, 0.5263, -0.7388), (6.539, 0.6035, -0.7388), (6.562, 0.6778, -0.7388), (6.598, 0.7462, -0.7388), (6.648, 0.8063, -0.7388), (6.708, 0.8555, -0.7388), (6.776, 0.8921, -0.7388), (6.85, 0.9146, -0.7388), (6.928, 0.9222, -0.7388), (7.005, 0.9146, -0.7388), (7.079, 0.8921, -0.7388), (7.148, 0.8555, -0.7388), (7.208, 0.8063, -0.7388), (7.257, 0.7462, -0.7388), (7.294, 0.6778, -0.7388), (7.316, 0.6035, -0.7388), (7.324, 0.5263, -0.7388), (7.316, 0.449, -0.7388), (7.294, 0.3747, -0.7388), (7.257, 0.3063, -0.7388), (7.208, 0.2463, -0.7388), (7.148, 0.197, -0.7388), (7.079, 0.1604, -0.7388), (7.005, 0.1379, -0.7388), (6.928, 0.1303, -0.7388), (6.85, 0.1379, -0.7388), (6.776, 0.1604, -0.7388), (6.708, 0.197, -0.7388), (6.648, 0.2463, -0.7988), (6.598, 0.3063, -0.7988), (6.562, 0.3747, -0.7988), (6.539, 0.449, -0.7988), (6.532, 0.5263, -0.7988), (6.539, 0.6035, -0.7988), (6.562, 0.6778, -0.7988), (6.598, 0.7462, -0.7988), (6.648, 0.8063, -0.7988), (6.708, 0.8555, -0.7988), (6.776, 0.8921, -0.7988), (6.85, 0.9146, -0.7988), (6.928, 0.9222, -0.7988), (7.005, 0.9146, -0.7988), (7.079, 0.8921, -0.7988), (7.148, 0.8555, -0.7988), (7.208, 0.8063, -0.7988), (7.257, 0.7462, -0.7988), (7.294, 0.6778, -0.7988), (7.316, 0.6035, -0.7988), (7.324, 0.5263, -0.7988), (7.316, 0.449, -0.7988), (7.294, 0.3747, -0.7988), (7.257, 0.3063, -0.7988), (7.208, 0.2463, -0.7988), (7.148, 0.197, -0.7988), (7.079, 0.1604, -0.7988), (7.005, 0.1379, -0.7988), (6.928, 0.1303, -0.7988), (6.85, 0.1379, -0.7988), (6.776, 0.1604, -0.7988), (6.708, 0.197, -0.7988), (6.928, 0.5263, -0.7388), (6.928, 0.5263, -0.7988)], [], [(64, 0, 1), (65, 33, 32), (64, 1, 2), (65, 34, 33), (64, 2, 3), (65, 35, 34), (64, 3, 4), (65, 36, 35), (64, 4, 5), (65, 37, 36), (64, 5, 6), (65, 38, 37), (64, 6, 7), (65, 39, 38), (64, 7, 8), (65, 40, 39), (64, 8, 9), (65, 41, 40), (64, 9, 10), (65, 42, 41), (64, 10, 11), (65, 43, 42), (64, 11, 12), (65, 44, 43), (64, 12, 13), (65, 45, 44), (64, 13, 14), (65, 46, 45), (64, 14, 15), (65, 47, 46), (64, 15, 16), (65, 48, 47), (64, 16, 17), (65, 49, 48), (64, 17, 18), (65, 50, 49), (64, 18, 19), (65, 51, 50), (64, 19, 20), (65, 52, 51), (64, 20, 21), (65, 53, 52), (64, 21, 22), (65, 54, 53), (64, 22, 23), (65, 55, 54), (64, 23, 24), (65, 56, 55), (64, 24, 25), (65, 57, 56), (64, 25, 26), (65, 58, 57), (64, 26, 27), (65, 59, 58), (64, 27, 28), (65, 60, 59), (64, 28, 29), (65, 61, 60), (64, 29, 30), (65, 62, 61), (64, 30, 31), (65, 63, 62), (31, 0, 64), (65, 32, 63), (0, 32, 33, 1), (1, 33, 34, 2), (2, 34, 35, 3), (3, 35, 36, 4), (4, 36, 37, 5), (5, 37, 38, 6), (6, 38, 39, 7), (7, 39, 40, 8), (8, 40, 41, 9), (9, 41, 42, 10), (10, 42, 43, 11), (11, 43, 44, 12), (12, 44, 45, 13), (13, 45, 46, 14), (14, 46, 47, 15), (15, 47, 48, 16), (16, 48, 49, 17), (17, 49, 50, 18), (18, 50, 51, 19), (19, 51, 52, 20), (20, 52, 53, 21), (21, 53, 54, 22), (22, 54, 55, 23), (23, 55, 56, 24), (24, 56, 57, 25), (25, 57, 58, 26), (26, 58, 59, 27), (27, 59, 60, 28), (28, 60, 61, 29), (29, 61, 62, 30), (30, 62, 63, 31), (32, 0, 31, 63)])
me_cylinder_010.materials.append(mat_wheel)
me_cylinder_010.use_remesh_preserve_volume = False
me_cylinder_010.use_remesh_preserve_attributes = False
me_cylinder_010.use_mirror_vertex_groups = False
me_cylinder_010.update()
me_cube_044 = bpy.data.meshes.new('Cube.044')
me_cube_044.from_pydata([(0.4137, 0.6522, -8.64), (0.4137, 0.3522, -8.64), (-0.3863, 0.3522, -8.64), (-0.3863, 0.6522, -8.64), (0.4137, 0.6522, -6.54), (0.4137, 0.3522, -6.54), (-0.3863, 0.3522, -6.54), (-0.3863, 0.6522, -6.54)], [], [(0, 1, 2, 3), (4, 7, 6, 5), (0, 4, 5, 1), (1, 5, 6, 2), (2, 6, 7, 3), (4, 0, 3, 7)])
me_cube_044.materials.append(mat_wheel)
me_cube_044.use_remesh_preserve_volume = False
me_cube_044.use_remesh_preserve_attributes = False
me_cube_044.use_mirror_vertex_groups = False
me_cube_044.update()
me_tube_001 = bpy.data.meshes.new('Tube.001')
me_tube_001.from_pydata([(0.191, 7.758, 0.6337), (0.2191, 7.723, 0.6337), (0.2399, 7.684, 0.6337), (0.2528, 7.642, 0.6337), (0.2571, 7.598, 0.6337), (0.2528, 7.554, 0.6337), (0.2399, 7.512, 0.6337), (0.2191, 7.473, 0.6337), (0.191, 7.439, 0.6337), (0.1569, 7.41, 0.6337), (0.1179, 7.39, 0.6337), (0.07553, 7.377, 0.6337), (0.03152, 7.372, 0.6337), (-0.01249, 7.377, 0.6337), (-0.05481, 7.39, 0.6337), (-0.09382, 7.41, 0.6337), (-0.128, 7.439, 0.6337), (-0.1561, 7.473, 0.6337), (-0.1769, 7.512, 0.6337), (-0.1897, 7.554, 0.6337), (-0.1941, 7.598, 0.6337), (-0.1897, 7.642, 0.6337), (-0.1769, 7.684, 0.6337), (-0.1561, 7.723, 0.6337), (-0.128, 7.758, 0.6337), (-0.09382, 7.786, 0.6337), (-0.05481, 7.806, 0.6337), (-0.01249, 7.819, 0.6337), (0.03152, 7.824, 0.6337), (0.07553, 7.819, 0.6337), (0.1179, 7.806, 0.6337), (0.1569, 7.786, 0.6337), (0.191, 7.758, 0.9528), (0.2191, 7.723, 0.9528), (0.2399, 7.684, 0.9528), (0.2528, 7.642, 0.9528), (0.2571, 7.598, 0.9528), (0.2528, 7.554, 0.9528), (0.2399, 7.512, 0.9528), (0.2191, 7.473, 0.9528), (0.191, 7.439, 0.9528), (0.1569, 7.41, 0.9528), (0.1179, 7.39, 0.9528), (0.07553, 7.377, 0.9528), (0.03152, 7.372, 0.9528), (-0.01249, 7.377, 0.9528), (-0.05481, 7.39, 0.9528), (-0.09382, 7.41, 0.9528), (-0.128, 7.439, 0.9528), (-0.1561, 7.473, 0.9528), (-0.1769, 7.512, 0.9528), (-0.1897, 7.554, 0.9528), (-0.1941, 7.598, 0.9528), (-0.1897, 7.642, 0.9528), (-0.1769, 7.684, 0.9528), (-0.1561, 7.723, 0.9528), (-0.128, 7.758, 0.9528), (-0.09382, 7.786, 0.9528), (-0.05482, 7.806, 0.9528), (-0.01249, 7.819, 0.9528), (0.03152, 7.824, 0.9528), (0.07553, 7.819, 0.9528), (0.1179, 7.806, 0.9528), (0.1569, 7.786, 0.9528)], [], [(0, 32, 33, 1), (1, 33, 34, 2), (2, 34, 35, 3), (3, 35, 36, 4), (4, 36, 37, 5), (5, 37, 38, 6), (6, 38, 39, 7), (7, 39, 40, 8), (8, 40, 41, 9), (9, 41, 42, 10), (10, 42, 43, 11), (11, 43, 44, 12), (12, 44, 45, 13), (13, 45, 46, 14), (14, 46, 47, 15), (15, 47, 48, 16), (16, 48, 49, 17), (17, 49, 50, 18), (18, 50, 51, 19), (19, 51, 52, 20), (20, 52, 53, 21), (21, 53, 54, 22), (22, 54, 55, 23), (23, 55, 56, 24), (24, 56, 57, 25), (25, 57, 58, 26), (26, 58, 59, 27), (27, 59, 60, 28), (28, 60, 61, 29), (29, 61, 62, 30), (30, 62, 63, 31), (32, 0, 31, 63)])
me_tube_001.materials.append(mat_underframe)
me_tube_001.use_remesh_preserve_volume = False
me_tube_001.use_remesh_preserve_attributes = False
me_tube_001.use_mirror_vertex_groups = False
me_tube_001.update()
me_plane_005 = bpy.data.meshes.new('Plane.005')
me_plane_005.from_pydata([(0.9959, 1.6, -2.121), (0.9602, 2.2, -2.121), (0.9602, 2.2, -1.221), (0.9959, 1.6, -1.221), (0.9602, 2.2, -0.02053), (0.9959, 1.6, -0.02053), (0.9602, 2.2, -0.9205), (0.9959, 1.6, -0.9205), (0.9602, 2.2, 0.2795), (0.9959, 1.6, 0.2795), (0.9602, 2.2, 1.179), (0.9959, 1.6, 1.179), (0.9602, 2.2, 1.479), (0.9959, 1.6, 1.479), (0.9959, 1.6, 2.379), (0.9602, 2.2, 2.379), (0.9602, 2.2, 2.679), (0.9959, 1.6, 2.679), (0.9602, 2.2, 3.579), (0.9959, 1.6, 3.579), (0.9959, 1.6, 4.779), (0.9602, 2.2, 4.779), (0.9602, 2.2, 3.879), (0.9959, 1.6, 3.879), (0.9602, 2.2, 5.079), (0.9602, 2.2, 5.979), (0.9959, 1.6, 5.079), (0.9959, 1.6, 5.979), (0.9602, 2.2, -2.7), (0.9959, 1.6, -2.7), (0.9959, 1.6, -3.0), (0.9602, 2.2, -3.0), (0.9602, 2.2, 7.8), (0.9602, 2.2, 8.1), (0.9966, 1.6, 8.1), (0.9966, 1.6, 7.8), (-0.9966, 1.6, -3.0), (-0.9966, 1.6, -2.7), (-0.9602, 2.2, -3.0), (-0.9602, 2.2, -2.7), (-0.9602, 2.2, 7.8), (-0.9959, 1.6, 8.1), (-0.9959, 1.6, 7.8), (-0.9602, 2.2, 8.1), (-0.9602, 2.2, 5.079), (-0.9959, 1.6, 5.079), (-0.9959, 1.6, 5.979), (-0.9602, 2.2, 5.979), (-0.9959, 1.6, 3.879), (-0.9602, 2.2, 3.879), (-0.9959, 1.6, 4.779), (-0.9602, 2.2, 4.779), (-0.9959, 1.6, 2.679), (-0.9959, 1.6, 3.579), (-0.9602, 2.2, 2.679), (-0.9602, 2.2, 3.579), (-0.9602, 2.2, 1.479), (-0.9959, 1.6, 2.379), (-0.9959, 1.6, 1.479), (-0.9602, 2.2, 2.379), (-0.9959, 1.6, 1.179), (-0.9959, 1.6, 0.2795), (-0.9602, 2.2, 0.2795), (-0.9602, 2.2, 1.179), (-0.9602, 2.2, -0.02053), (-0.9959, 1.6, -0.02053), (-0.9959, 1.6, -1.221), (-0.9602, 2.2, -0.9205), (-0.9959, 1.6, -0.9205), (-0.9959, 1.6, -2.121), (-0.9602, 2.2, -2.121), (-0.9602, 2.2, -1.221), (0.9602, 2.2, 6.261), (0.9959, 1.6, 6.261), (0.9602, 2.2, 6.656), (0.9959, 1.6, 6.656)], [], [(0, 3, 2, 1), (6, 2, 3, 7), (8, 4, 5, 9), (4, 6, 7, 5), (10, 8, 9, 11), (12, 10, 11, 13), (16, 15, 14, 17), (15, 12, 13, 14), (18, 16, 17, 19), (22, 18, 19, 23), (24, 21, 20, 26), (21, 22, 23, 20), (25, 24, 26, 27), (31, 28, 29, 30), (32, 33, 34, 35), (39, 38, 36, 37), (43, 40, 42, 41), (47, 44, 45, 46), (51, 49, 48, 50), (44, 51, 50, 45), (49, 55, 53, 48), (55, 54, 52, 53), (59, 56, 58, 57), (54, 59, 57, 52), (56, 63, 60, 58), (63, 62, 61, 60), (64, 67, 68, 65), (62, 64, 65, 61), (67, 71, 66, 68), (71, 70, 69, 66), (25, 27, 73, 72), (72, 73, 75, 74)])
me_plane_005.polygons.foreach_set('use_smooth', [True] * 32)
me_plane_005.polygons.foreach_set('material_index', [0, 3, 3, 0, 0, 3, 3, 0, 0, 3, 3, 0, 0, 0, 0, 0, 0, 2, 0, 3, 3, 0, 0, 3, 3, 0, 0, 3, 3, 0, 2, 0])
me_plane_005.materials.append(mat_interior_001)
me_plane_005.materials.append(mat_maincolour4_001)
me_plane_005.materials.append(mat_maincolour5_001)
me_plane_005.materials.append(mat_maincolour5)
me_plane_005.use_remesh_preserve_volume = False
me_plane_005.use_remesh_preserve_attributes = False
me_plane_005.use_mirror_vertex_groups = False
me_plane_005.update()
me_sphere = bpy.data.meshes.new('Sphere')
me_sphere.from_pydata([(-1.333e-06, 1.25e-06, 31.62), (-22.88, 16.62, 14.14), (8.74, 26.9, 14.14), (28.28, 4.856e-07, 14.14), (-8.74, 26.9, -14.14), (22.88, 16.62, -14.14), (-28.28, -7.508e-07, -14.14), (1.432e-06, -1.515e-06, -31.62), (-13.45, 9.772, 26.9), (5.137, 15.81, 26.9), (-8.313, 25.58, 16.63), (-26.9, 5.941e-07, 16.63), (16.63, 1.043e-06, 26.9), (21.76, 15.81, 16.63), (-30.08, 9.772, -1.941e-06), (-18.59, 25.58, -2.13e-06), (4.973e-08, 31.62, -1.581e-06), (18.59, 25.58, -5.047e-07), (30.08, 9.772, 6.886e-07), (-21.76, 15.81, -16.63), (8.313, 25.58, -16.63), (26.9, -8.593e-07, -16.63), (-16.63, -1.308e-06, -26.9), (-5.137, 15.81, -26.9), (13.45, 9.772, -26.9), (-24.33, 17.68, -2.035e-06), (-20.73, 21.1, 7.071), (-21.46, 21.63, -2.082e-06), (-19.66, 23.34, 3.536), (-22.53, 19.39, 3.536), (-22.9, 19.65, -2.059e-06), (-20.02, 23.61, -2.106e-06), (-20.2, 22.22, 5.303), (-19.12, 24.46, 1.768), (-21.63, 20.25, 5.303), (-23.43, 18.53, 1.768), (-20.56, 22.49, 1.768), (-21.1, 21.37, 3.536), (-22.0, 20.51, 1.768), (-22.18, 20.64, -2.071e-06), (-20.74, 22.62, -2.094e-06), (-19.93, 22.78, 4.419), (-19.39, 23.9, 2.652), (-22.08, 19.82, 4.419), (-22.98, 18.96, 2.652), (-21.01, 22.06, 0.8839), (-20.11, 22.92, 2.652), (-21.82, 20.38, 3.536), (-20.38, 22.36, 3.536), (-21.73, 21.07, 0.8839), (-22.26, 19.95, 2.652), (-20.29, 23.05, 0.8839), (-19.57, 24.04, 0.8839), (-19.84, 23.48, 1.768), (-20.83, 21.93, 2.652), (-21.55, 20.94, 2.652), (-21.28, 21.5, 1.768), (-23.16, 19.09, 0.8839), (-22.45, 20.08, 0.8839), (-22.71, 19.52, 1.768), (-21.37, 20.81, 4.419), (-20.65, 21.8, 4.419), (-20.92, 21.24, 5.303), (-6.725, 4.886, 29.26), (-18.17, 13.2, 20.52), (2.569, 7.906, 29.26), (6.939, 21.36, 20.52), (0.2137, 26.24, 15.38), (-15.6, 21.1, 15.38), (-24.89, 8.312, 15.38), (-29.18, 4.886, -7.071), (-26.48, 13.2, 7.071), (-13.66, 26.24, -7.071), (4.37, 29.26, 7.071), (-4.37, 29.26, -7.071), (13.66, 26.24, 7.071), (20.73, 21.1, -7.071), (-25.02, 7.906, -15.38), (-15.25, 21.36, -15.38), (-0.2137, 26.24, -15.38), (15.6, 21.1, -15.38), (-22.45, -1.03e-06, -20.52), (-8.313, -1.412e-06, -29.26), (-6.939, 21.36, -20.52), (-2.569, 7.906, -29.26), (18.17, 13.2, -20.52), (6.725, 4.886, -29.26), (-10.88, 17.68, 21.76), (-4.156, 12.79, 26.9), (-1.588, 20.7, 21.76), (-20.17, 4.886, 21.76), (-28.49, 4.886, 8.313), (-4.156, 28.6, 8.313), (-13.45, 25.58, 8.313), (-9.294, 28.6, -1.855e-06), (-25.92, 12.79, -8.313), (-20.17, 20.7, -8.313), (4.156, 28.6, -8.313), (9.294, 28.6, -1.043e-06), (13.45, 25.58, -8.313), (-13.45, 15.81, -21.76), (-19.19, 7.906, -21.76), (-10.88, 7.906, -26.9), (10.88, 17.68, -21.76), (1.588, 20.7, -21.76), (4.156, 12.79, -26.9), (-19.08, 24.81, 0.4419)], [], [(9, 13, 12), (3, 12, 13), (18, 3, 13), (13, 17, 18), (21, 18, 5), (30, 25, 19), (26, 32, 10), (25, 35, 1), (34, 26, 1), (31, 40, 19), (40, 27, 19), (27, 39, 19), (39, 30, 19), (32, 41, 10), (41, 28, 10), (28, 42, 10), (42, 33, 10), (51, 36, 45), (45, 40, 51), (31, 51, 40), (40, 45, 27), (51, 31, 52), (52, 53, 51), (36, 51, 53), (53, 52, 33), (42, 28, 46), (46, 53, 42), (33, 42, 53), (53, 46, 36), (54, 36, 46), (46, 48, 54), (37, 54, 48), (48, 46, 28), (54, 37, 55), (55, 56, 54), (36, 54, 56), (56, 55, 38), (49, 27, 45), (45, 56, 49), (38, 49, 56), (56, 45, 36), (50, 38, 55), (55, 47, 50), (29, 50, 47), (47, 55, 37), (30, 57, 25), (57, 35, 25), (57, 30, 58), (58, 59, 57), (35, 57, 59), (59, 58, 38), (50, 29, 44), (44, 59, 50), (38, 50, 59), (59, 44, 35), (49, 38, 58), (58, 39, 49), (27, 49, 39), (39, 58, 30), (60, 34, 43), (43, 47, 60), (37, 60, 47), (47, 43, 29), (60, 37, 61), (61, 62, 60), (34, 60, 62), (62, 61, 32), (34, 62, 26), (62, 32, 26), (41, 32, 61), (61, 48, 41), (28, 41, 48), (48, 61, 37), (35, 44, 1), (44, 29, 1), (29, 43, 1), (43, 34, 1), (68, 10, 87), (87, 64, 68), (1, 68, 64), (64, 87, 8), (88, 8, 87), (87, 89, 88), (9, 88, 89), (89, 87, 10), (67, 2, 66), (66, 89, 67), (10, 67, 89), (89, 66, 9), (88, 9, 65), (65, 63, 88), (8, 88, 63), (65, 0, 63), (90, 11, 69), (69, 64, 90), (8, 90, 64), (64, 69, 1), (9, 66, 13), (66, 2, 13), (0, 65, 12), (65, 9, 12), (91, 14, 71), (71, 69, 91), (11, 91, 69), (69, 71, 1), (92, 16, 73), (73, 67, 92), (10, 92, 67), (67, 73, 2), (92, 10, 93), (93, 94, 92), (16, 92, 94), (94, 93, 15), (72, 4, 74), (74, 94, 72), (15, 72, 94), (94, 74, 16), (17, 76, 18), (76, 5, 18), (2, 75, 13), (75, 17, 13), (77, 19, 95), (95, 70, 77), (6, 77, 70), (70, 95, 14), (78, 4, 72), (72, 96, 78), (19, 78, 96), (96, 72, 15), (79, 20, 97), (97, 74, 79), (4, 79, 74), (74, 97, 16), (98, 16, 97), (97, 99, 98), (17, 98, 99), (99, 97, 20), (80, 5, 76), (76, 99, 80), (20, 80, 99), (99, 76, 17), (98, 17, 75), (75, 73, 98), (16, 98, 73), (73, 75, 2), (100, 23, 83), (83, 78, 100), (19, 100, 78), (78, 83, 4), (100, 19, 101), (101, 102, 100), (23, 100, 102), (102, 101, 22), (82, 7, 84), (84, 102, 82), (22, 82, 102), (102, 84, 23), (81, 22, 101), (101, 77, 81), (6, 81, 77), (77, 101, 19), (103, 24, 85), (85, 80, 103), (20, 103, 80), (80, 85, 5), (103, 20, 104), (104, 105, 103), (24, 103, 105), (105, 104, 23), (84, 7, 86), (86, 105, 84), (23, 84, 105), (105, 86, 24), (83, 23, 104), (104, 79, 83), (4, 83, 79), (79, 104, 20), (5, 85, 21), (85, 24, 21), (14, 95, 25), (95, 19, 25), (1, 71, 25), (71, 14, 25), (10, 68, 26), (68, 1, 26), (19, 96, 31), (96, 15, 31), (15, 93, 33), (93, 10, 33), (52, 106, 33), (106, 15, 33), (15, 106, 31), (106, 52, 31)])
me_sphere.use_remesh_preserve_volume = False
me_sphere.use_remesh_preserve_attributes = False
me_sphere.use_mirror_vertex_groups = False
me_sphere.update()

# ---- curves / text
txt_text_001 = bpy.data.curves.new('Text.001', 'FONT')
txt_text_001.dimensions = '2D'
txt_text_001.body = 'EAST MIDLANDS'
txt_text_001.materials.append(mat_maincolour5_001)
txt_text_001.use_path_clamp = True
txt_text_001.bevel_resolution = 0
txt_text = bpy.data.curves.new('Text', 'FONT')
txt_text.dimensions = '2D'
txt_text.body = 'EAST MIDLANDS'
txt_text.materials.append(mat_maincolour5_001)
txt_text.use_path_clamp = True
txt_text.bevel_resolution = 0

# ---- objects
ob_plane_003 = bpy.data.objects.new('Plane.003', me_plane_010)
ob_plane_011 = bpy.data.objects.new('Plane.011', me_plane_009)
ob_plane_001 = bpy.data.objects.new('Plane.001', me_plane_003)
ob_plane_010 = bpy.data.objects.new('Plane.010', me_plane_007)
ob_plane_009 = bpy.data.objects.new('Plane.009', me_plane_006)
ob_plane_008 = bpy.data.objects.new('Plane.008', me_plane_002)
ob_plane_007 = bpy.data.objects.new('Plane.007', me_plane_001)
ob_cube_005 = bpy.data.objects.new('Cube.005', me_cube_005)
ob_cube_019 = bpy.data.objects.new('Cube.019', me_cube_022)
ob_cube_018 = bpy.data.objects.new('Cube.018', me_cube_021)
ob_cube_017 = bpy.data.objects.new('Cube.017', me_cube_020)
ob_cube_016 = bpy.data.objects.new('Cube.016', me_cube_019)
ob_cube_004 = bpy.data.objects.new('Cube.004', me_cube_004)
ob_cube_003 = bpy.data.objects.new('Cube.003', me_cube_003)
ob_plane_026 = bpy.data.objects.new('Plane.026', me_plane_081)
ob_plane_004 = bpy.data.objects.new('Plane.004', me_plane_077)
ob_plane_023 = bpy.data.objects.new('Plane.023', me_plane_071)
ob_plane_022 = bpy.data.objects.new('Plane.022', me_plane_064)
ob_cylinder_005 = bpy.data.objects.new('Cylinder.005', me_cylinder_005)
ob_cylinder_004 = bpy.data.objects.new('Cylinder.004', me_cylinder_004)
ob_cylinder_002 = bpy.data.objects.new('Cylinder.002', me_cylinder_002)
ob_cylinder_001 = bpy.data.objects.new('Cylinder.001', me_cylinder_001)
ob_plane = bpy.data.objects.new('Plane', me_plane)
ob_cube_002 = bpy.data.objects.new('Cube.002', me_cube_002)
ob_cube_001 = bpy.data.objects.new('Cube.001', me_cube_001)
ob_plane_028 = bpy.data.objects.new('Plane.028', me_plane_055)
ob_tube = bpy.data.objects.new('Tube', me_tube)
ob_cube = bpy.data.objects.new('Cube', me_cube)
ob_cylinder_003 = bpy.data.objects.new('Cylinder.003', me_cylinder_003)
ob_cylinder = bpy.data.objects.new('Cylinder', me_cylinder)
ob_plane_018 = bpy.data.objects.new('Plane.018', me_plane_020)
ob_plane_002 = bpy.data.objects.new('Plane.002', me_plane_004)
ob_cylinder_010 = bpy.data.objects.new('Cylinder.010', me_cylinder_011)
ob_cylinder_009 = bpy.data.objects.new('Cylinder.009', me_cylinder_010)
ob_cube_043 = bpy.data.objects.new('Cube.043', me_cube_044)
ob_tube_001 = bpy.data.objects.new('Tube.001', me_tube_001)
ob_text_001 = bpy.data.objects.new('Text.001', txt_text_001)
ob_text = bpy.data.objects.new('Text', txt_text)
ob_222buffetwindows = bpy.data.objects.new('222buffetwindows', me_plane_005)
ob_camera = bpy.data.objects.new('Camera', cam_camera_001)
ob_sphere = bpy.data.objects.new('Sphere', me_sphere)
ob_lamp_001 = bpy.data.objects.new('Lamp.001', light_lamp)

# ---- transforms, parenting, visibility, modifiers, constraints
ob_plane_003.location = (-0.01128, 8.167, -0.02014)
ob_plane_003.rotation_euler = (1.571, -0.0, -7.854)
ob_plane_003.scale = (0.06, 1.0, 1.0)
ob_plane_003.lock_rotations_4d = False
ob_plane_003.empty_display_type = 'ARROWS'
ob_plane_003.color = (0.0, 0.0, 0.0, 1.0)
ob_plane_003.lineart.crease_threshold = 0.0
ob_plane_011.location = (0.01128, 7.715, -0.02014)
ob_plane_011.rotation_euler = (1.571, -0.0, 1.571)
ob_plane_011.scale = (0.06, 1.0, 1.0)
ob_plane_011.lock_rotations_4d = False
ob_plane_011.empty_display_type = 'ARROWS'
ob_plane_011.color = (0.0, 0.0, 0.0, 1.0)
ob_plane_011.lineart.crease_threshold = 0.0
ob_plane_001.location = (0.0, 0.0, 0.0)
ob_plane_001.rotation_euler = (1.571, -0.0, 1.571)
ob_plane_001.lock_rotations_4d = False
ob_plane_001.empty_display_type = 'ARROWS'
ob_plane_001.color = (0.0, 0.0, 0.0, 1.0)
ob_plane_001.lineart.crease_threshold = 0.0
ob_plane_010.location = (0.0, 0.0, 0.0)
ob_plane_010.rotation_euler = (1.571, -0.0, -2.384e-07)
ob_plane_010.scale = (-1.0, 1.0, 1.0)
ob_plane_010.lock_rotations_4d = False
ob_plane_010.empty_display_type = 'ARROWS'
ob_plane_010.color = (0.0, 0.0, 0.0, 1.0)
ob_plane_010.lineart.crease_threshold = 0.0
ob_plane_009.location = (6.019e-36, 2.524e-29, 0.0)
ob_plane_009.rotation_euler = (1.571, -0.0, -2.384e-07)
ob_plane_009.scale = (-1.0, 1.0, 1.0)
ob_plane_009.lock_rotations_4d = False
ob_plane_009.empty_display_type = 'ARROWS'
ob_plane_009.color = (0.0, 0.0, 0.0, 1.0)
ob_plane_009.lineart.crease_threshold = 0.0
ob_plane_008.location = (6.019e-36, 2.524e-29, 0.0)
ob_plane_008.rotation_euler = (1.571, -0.0, -2.384e-07)
ob_plane_008.lock_rotations_4d = False
ob_plane_008.empty_display_type = 'ARROWS'
ob_plane_008.color = (0.0, 0.0, 0.0, 1.0)
ob_plane_008.lineart.crease_threshold = 0.0
ob_plane_007.location = (-9.749e-40, 0.0, 0.0)
ob_plane_007.rotation_euler = (1.571, -0.0, -2.384e-07)
ob_plane_007.lock_rotations_4d = False
ob_plane_007.empty_display_type = 'ARROWS'
ob_plane_007.color = (0.0, 0.0, 0.0, 1.0)
ob_plane_007.lineart.crease_threshold = 0.0
ob_cube_005.location = (0.0, 0.0, 0.0)
ob_cube_005.lock_rotations_4d = False
ob_cube_005.empty_display_type = 'ARROWS'
ob_cube_005.color = (0.0, 0.0, 0.0, 1.0)
ob_cube_005.lineart.crease_threshold = 0.0
ob_cube_019.location = (1.261e-44, 0.0, 0.0)
ob_cube_019.rotation_euler = (1.571, -0.0, 1.571)
ob_cube_019.scale = (-1.0, 1.0, 1.0)
ob_cube_019.lock_rotations_4d = False
ob_cube_019.empty_display_type = 'ARROWS'
ob_cube_019.color = (0.0, 0.0, 0.0, 1.0)
ob_cube_019.lineart.crease_threshold = 0.0
ob_cube_018.location = (0.0, 0.0, 0.0)
ob_cube_018.rotation_euler = (1.571, -0.0, 1.571)
ob_cube_018.scale = (-1.0, 1.0, 1.0)
ob_cube_018.lock_rotations_4d = False
ob_cube_018.empty_display_type = 'ARROWS'
ob_cube_018.color = (0.0, 0.0, 0.0, 1.0)
ob_cube_018.lineart.crease_threshold = 0.0
ob_cube_017.location = (-1.401e-45, 0.0, 0.0)
ob_cube_017.rotation_euler = (1.571, -0.0, 1.571)
ob_cube_017.scale = (-1.0, 1.0, 1.0)
ob_cube_017.lock_rotations_4d = False
ob_cube_017.empty_display_type = 'ARROWS'
ob_cube_017.color = (0.0, 0.0, 0.0, 1.0)
ob_cube_017.lineart.crease_threshold = 0.0
ob_cube_016.location = (0.0, 0.0, 0.0)
ob_cube_016.rotation_euler = (1.571, -0.0, 1.571)
ob_cube_016.lock_rotations_4d = False
ob_cube_016.empty_display_type = 'ARROWS'
ob_cube_016.color = (0.0, 0.0, 0.0, 1.0)
ob_cube_016.lineart.crease_threshold = 0.0
ob_cube_004.location = (0.0, 0.0, -1.401e-45)
ob_cube_004.rotation_euler = (1.571, -0.0, -0.0)
ob_cube_004.lock_rotations_4d = False
ob_cube_004.empty_display_type = 'ARROWS'
ob_cube_004.color = (0.0, 0.0, 0.0, 1.0)
ob_cube_004.lineart.crease_threshold = 0.0
ob_cube_003.location = (0.0, 0.0, 0.0)
ob_cube_003.rotation_euler = (1.571, -0.0, 1.571)
ob_cube_003.lock_rotations_4d = False
ob_cube_003.empty_display_type = 'ARROWS'
ob_cube_003.color = (0.0, 0.0, 0.0, 1.0)
ob_cube_003.lineart.crease_threshold = 0.0
ob_plane_026.location = (0.0, 0.0, 0.0)
ob_plane_026.rotation_euler = (1.571, -0.0, -2.384e-07)
ob_plane_026.scale = (-1.0, 1.0, 1.0)
ob_plane_026.lock_rotations_4d = False
ob_plane_026.empty_display_type = 'ARROWS'
ob_plane_026.color = (0.0, 0.0, 0.0, 1.0)
ob_plane_026.lineart.crease_threshold = 0.0
ob_plane_004.location = (2.803e-45, 0.0, 0.0)
ob_plane_004.rotation_euler = (1.571, -0.0, -1.571)
ob_plane_004.lock_rotations_4d = False
ob_plane_004.empty_display_type = 'ARROWS'
ob_plane_004.color = (0.0, 0.0, 0.0, 1.0)
ob_plane_004.lineart.crease_threshold = 0.0
ob_plane_023.location = (0.0, 0.0, 0.0)
ob_plane_023.rotation_euler = (1.571, -0.0, 1.571)
ob_plane_023.lock_rotations_4d = False
ob_plane_023.empty_display_type = 'ARROWS'
ob_plane_023.color = (0.0, 0.0, 0.0, 1.0)
ob_plane_023.lineart.crease_threshold = 0.0
ob_plane_022.location = (0.0, 0.0, 0.0)
ob_plane_022.rotation_euler = (1.571, -0.0, -2.384e-07)
ob_plane_022.scale = (-1.0, 1.0, 1.0)
ob_plane_022.lock_rotations_4d = False
ob_plane_022.empty_display_type = 'ARROWS'
ob_plane_022.color = (0.0, 0.0, 0.0, 1.0)
ob_plane_022.lineart.crease_threshold = 0.0
ob_cylinder_005.location = (0.0, 0.0, 0.0)
ob_cylinder_005.rotation_euler = (1.571, 1.51e-07, 1.571)
ob_cylinder_005.lock_rotations_4d = False
ob_cylinder_005.empty_display_type = 'ARROWS'
ob_cylinder_005.color = (0.0, 0.0, 0.0, 1.0)
ob_cylinder_005.lineart.crease_threshold = 0.0
ob_cylinder_004.location = (0.0, 0.0, 0.0)
ob_cylinder_004.rotation_euler = (1.571, 1.51e-07, 1.571)
ob_cylinder_004.lock_rotations_4d = False
ob_cylinder_004.empty_display_type = 'ARROWS'
ob_cylinder_004.color = (0.0, 0.0, 0.0, 1.0)
ob_cylinder_004.lineart.crease_threshold = 0.0
ob_cylinder_002.location = (1.401e-45, 0.0, -2.242e-44)
ob_cylinder_002.rotation_euler = (1.571, 1.51e-07, 1.571)
ob_cylinder_002.lock_rotations_4d = False
ob_cylinder_002.empty_display_type = 'ARROWS'
ob_cylinder_002.color = (0.0, 0.0, 0.0, 1.0)
ob_cylinder_002.lineart.crease_threshold = 0.0
ob_cylinder_001.location = (1.401e-45, 0.0, -2.242e-44)
ob_cylinder_001.rotation_euler = (1.571, 1.51e-07, 1.571)
ob_cylinder_001.lock_rotations_4d = False
ob_cylinder_001.empty_display_type = 'ARROWS'
ob_cylinder_001.color = (0.0, 0.0, 0.0, 1.0)
ob_cylinder_001.lineart.crease_threshold = 0.0
ob_plane.location = (0.0, 0.0, 0.0)
ob_plane.rotation_euler = (1.571, -0.0, -2.384e-07)
ob_plane.lock_rotations_4d = False
ob_plane.empty_display_type = 'ARROWS'
ob_plane.color = (0.0, 0.0, 0.0, 1.0)
ob_plane.lineart.crease_threshold = 0.0
ob_cube_002.location = (0.0, 0.0, 0.0)
ob_cube_002.rotation_euler = (1.571, -0.0, 1.571)
ob_cube_002.lock_rotations_4d = False
ob_cube_002.empty_display_type = 'ARROWS'
ob_cube_002.color = (0.0, 0.0, 0.0, 1.0)
ob_cube_002.lineart.crease_threshold = 0.0
ob_cube_001.location = (0.0, 0.0, 0.0)
ob_cube_001.rotation_euler = (1.571, -0.0, 1.571)
ob_cube_001.lock_rotations_4d = False
ob_cube_001.empty_display_type = 'ARROWS'
ob_cube_001.color = (0.0, 0.0, 0.0, 1.0)
ob_cube_001.lineart.crease_threshold = 0.0
ob_plane_028.location = (0.0, 0.0, 0.0)
ob_plane_028.rotation_euler = (1.571, -0.0, -2.384e-07)
ob_plane_028.lock_rotations_4d = False
ob_plane_028.empty_display_type = 'ARROWS'
ob_plane_028.color = (0.0, 0.0, 0.0, 1.0)
ob_plane_028.lineart.crease_threshold = 0.0
ob_tube.location = (-1.523e-41, 0.0, -5.087e-43)
ob_tube.rotation_euler = (1.49e-08, -1.49e-08, -12.57)
ob_tube.lock_rotations_4d = False
ob_tube.empty_display_type = 'ARROWS'
ob_tube.color = (0.0, 0.0, 0.0, 1.0)
ob_tube.lineart.crease_threshold = 0.0
ob_cube.location = (-6.334e-43, 0.0, 2.466e-43)
ob_cube.rotation_euler = (1.571, -1.49e-08, -12.57)
ob_cube.lock_rotations_4d = False
ob_cube.empty_display_type = 'ARROWS'
ob_cube.color = (0.0, 0.0, 0.0, 1.0)
ob_cube.lineart.crease_threshold = 0.0
ob_cylinder_003.location = (1.822e-44, 0.0, -2.943e-44)
ob_cylinder_003.rotation_euler = (1.571, 1.51e-07, 1.571)
ob_cylinder_003.lock_rotations_4d = False
ob_cylinder_003.empty_display_type = 'ARROWS'
ob_cylinder_003.color = (0.0, 0.0, 0.0, 1.0)
ob_cylinder_003.lineart.crease_threshold = 0.0
ob_cylinder.location = (1.822e-44, 0.0, -2.943e-44)
ob_cylinder.rotation_euler = (1.571, 1.51e-07, 1.571)
ob_cylinder.lock_rotations_4d = False
ob_cylinder.empty_display_type = 'ARROWS'
ob_cylinder.color = (0.0, 0.0, 0.0, 1.0)
ob_cylinder.lineart.crease_threshold = 0.0
ob_plane_018.location = (0.0, 0.0, 0.0)
ob_plane_018.rotation_euler = (1.571, -0.0, -2.384e-07)
ob_plane_018.lock_rotations_4d = False
ob_plane_018.empty_display_type = 'ARROWS'
ob_plane_018.color = (0.0, 0.0, 0.0, 1.0)
ob_plane_018.lineart.crease_threshold = 0.0
ob_plane_002.location = (0.0, 0.0, 0.0)
ob_plane_002.rotation_euler = (1.571, -0.0, -2.384e-07)
ob_plane_002.lock_rotations_4d = False
ob_plane_002.empty_display_type = 'ARROWS'
ob_plane_002.color = (0.0, 0.0, 0.0, 1.0)
ob_plane_002.lineart.crease_threshold = 0.0
ob_cylinder_010.location = (0.0, 0.0, 0.0)
ob_cylinder_010.rotation_euler = (1.571, 1.51e-07, 1.571)
ob_cylinder_010.lock_rotations_4d = False
ob_cylinder_010.empty_display_type = 'ARROWS'
ob_cylinder_010.color = (0.0, 0.0, 0.0, 1.0)
ob_cylinder_010.lineart.crease_threshold = 0.0
ob_cylinder_009.location = (0.0, 0.0, 0.0)
ob_cylinder_009.rotation_euler = (1.571, 1.51e-07, 1.571)
ob_cylinder_009.lock_rotations_4d = False
ob_cylinder_009.empty_display_type = 'ARROWS'
ob_cylinder_009.color = (0.0, 0.0, 0.0, 1.0)
ob_cylinder_009.lineart.crease_threshold = 0.0
ob_cube_043.location = (0.0, 0.0, 0.0)
ob_cube_043.rotation_euler = (1.571, -1.49e-08, -12.57)
ob_cube_043.lock_rotations_4d = False
ob_cube_043.empty_display_type = 'ARROWS'
ob_cube_043.color = (0.0, 0.0, 0.0, 1.0)
ob_cube_043.lineart.crease_threshold = 0.0
ob_tube_001.location = (9.914e-42, 0.0, 3.601e-43)
ob_tube_001.rotation_euler = (1.49e-08, -1.49e-08, -12.57)
ob_tube_001.lock_rotations_4d = False
ob_tube_001.empty_display_type = 'ARROWS'
ob_tube_001.color = (0.0, 0.0, 0.0, 1.0)
ob_tube_001.lineart.crease_threshold = 0.0
ob_text_001.location = (-1.037, 1.196, 1.34)
ob_text_001.rotation_euler = (1.571, 2.22e-16, 4.712)
ob_text_001.scale = (0.2948, 0.2948, 0.2948)
ob_text_001.lineart.crease_threshold = 0.0
ob_text.location = (1.02, -0.9875, 1.343)
ob_text.rotation_euler = (1.571, 2.22e-16, 1.571)
ob_text.scale = (0.2755, 0.2755, 0.2755)
ob_text.lineart.crease_threshold = 0.0
ob_222buffetwindows.location = (3.038e-42, 0.0, -1.16e-42)
ob_222buffetwindows.rotation_euler = (1.571, -0.0, 3.142)
ob_222buffetwindows.lock_rotations_4d = False
ob_222buffetwindows.empty_display_type = 'ARROWS'
ob_222buffetwindows.color = (0.0, 0.0, 0.0, 1.0)
ob_222buffetwindows.lineart.crease_threshold = 0.0
ob_camera.location = (0.0, -11.0, 11.6)
ob_camera.rotation_euler = (1.047, 0.0, 6.283)
ob_camera.lock_rotations_4d = False
ob_camera.empty_display_type = 'ARROWS'
ob_camera.color = (0.0, 0.0, 0.0, 1.0)
ob_camera.lineart.crease_threshold = 0.0
ob_sphere.location = (-0.02993, 0.1261, 0.07312)
ob_sphere.rotation_euler = (1.571, 0.0, 0.7854)
ob_sphere.lock_rotations_4d = False
ob_sphere.empty_display_type = 'ARROWS'
ob_sphere.color = (0.0, 0.0, 0.0, 1.0)
ob_sphere.show_instancer_for_render = False
ob_sphere.instance_type = 'VERTS'
ob_sphere.use_instance_vertices_rotation = True
ob_sphere.lineart.crease_threshold = 0.0
ob_lamp_001.parent = ob_sphere
ob_lamp_001.matrix_parent_inverse = Matrix(((-4.371e-08, 1.0, -2.118e-22, -0.1261), (4.371e-08, 1.911e-15, 1.0, -0.07312), (1.0, 4.371e-08, -4.371e-08, 0.02993), (0.0, 0.0, 0.0, 1.0)))
ob_lamp_001.location = (-0.02993, 0.1261, 0.07312)
ob_lamp_001.rotation_euler = (1.571, -0.0, 1.571)
ob_lamp_001.lock_rotations_4d = False
ob_lamp_001.empty_display_type = 'ARROWS'
ob_lamp_001.color = (0.0, 0.0, 0.0, 1.0)
ob_lamp_001.lineart.crease_threshold = 0.0

# ---- collection membership
col_collection_1.objects.link(ob_plane_003)
col_collection_1.objects.link(ob_plane_011)
col_collection_1.objects.link(ob_plane_001)
col_collection_1.objects.link(ob_plane_010)
col_collection_1.objects.link(ob_plane_009)
col_collection_1.objects.link(ob_plane_008)
col_collection_1.objects.link(ob_plane_007)
col_collection_1.objects.link(ob_cube_005)
col_collection_1.objects.link(ob_cube_019)
col_collection_1.objects.link(ob_cube_018)
col_collection_1.objects.link(ob_cube_017)
col_collection_1.objects.link(ob_cube_016)
col_collection_1.objects.link(ob_cube_004)
col_collection_1.objects.link(ob_cube_003)
col_collection_1.objects.link(ob_plane_026)
col_collection_1.objects.link(ob_plane_004)
col_collection_1.objects.link(ob_plane_023)
col_collection_1.objects.link(ob_plane_022)
col_collection_1.objects.link(ob_cylinder_005)
col_collection_1.objects.link(ob_cylinder_004)
col_collection_1.objects.link(ob_cylinder_002)
col_collection_1.objects.link(ob_cylinder_001)
col_collection_1.objects.link(ob_plane)
col_collection_1.objects.link(ob_cube_002)
col_collection_1.objects.link(ob_cube_001)
col_collection_1.objects.link(ob_plane_028)
col_collection_1.objects.link(ob_tube)
col_collection_1.objects.link(ob_cube)
col_collection_1.objects.link(ob_cylinder_003)
col_collection_1.objects.link(ob_cylinder)
col_collection_1.objects.link(ob_plane_018)
col_collection_1.objects.link(ob_plane_002)
col_collection_1.objects.link(ob_cylinder_010)
col_collection_1.objects.link(ob_cylinder_009)
col_collection_1.objects.link(ob_cube_043)
col_collection_1.objects.link(ob_tube_001)
col_collection_1.objects.link(ob_text_001)
col_collection_1.objects.link(ob_text)
col_collection_1.objects.link(ob_222buffetwindows)
col_collection_2.objects.link(ob_camera)
col_collection_3.objects.link(ob_sphere)
col_collection_3.objects.link(ob_lamp_001)

# ---- scene / render settings (as saved in the file)
scene.camera = ob_camera
scene.frame_start = 1; scene.frame_end = 250; scene.frame_set(1)
scene.render.engine = 'BLENDER_EEVEE_NEXT'
scene.render.image_settings.compression = 90
scene.render.resolution_x = 128
scene.render.resolution_y = 128
scene.render.pixel_aspect_x = 100.0
scene.render.pixel_aspect_y = 100.0
scene.render.fps = 25
scene.render.dither_intensity = 0.0
scene.render.use_compositing = False
scene.render.use_sequencer = False
scene.render.bake_bias = 0.0
scene.render.use_stamp_time = False
scene.render.use_stamp_date = False
scene.render.use_stamp_frame = False
scene.render.use_stamp_camera = False
scene.render.use_stamp_scene = False
scene.render.use_stamp_filename = False
scene.render.use_stamp_render_time = False
scene.render.stamp_font_size = 0
scene.cycles.use_denoising = False
scene.cycles.samples = 10
scene.cycles.sampling_pattern = 'TABULATED_SOBOL'
scene.cycles.light_sampling_threshold = 0.0
scene.cycles.use_adaptive_sampling = False
scene.cycles.use_light_tree = False
scene.cycles.blur_glossy = 0.0
scene.cycles.volume_bounces = 1
scene.cycles.pixel_filter_type = 'GAUSSIAN'
scene.cycles.sample_clamp_indirect = 0.0
scene.view_settings.view_transform = 'Raw'
bpy.context.view_layer.update()
